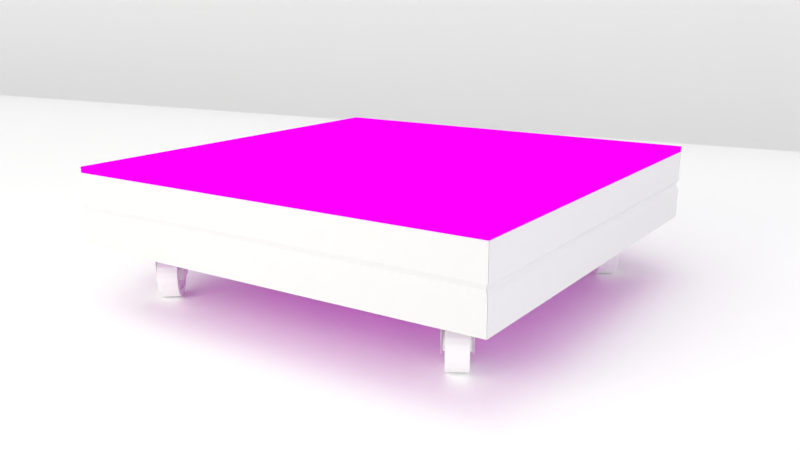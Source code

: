 # Source: box_middle_bevel.blend  (saved by Blender 2.78.0; exported with 4.5.12 LTS)
import bpy
from mathutils import Matrix  # noqa: F401  (used for matrix-valued properties, if any)

bpy.ops.wm.read_factory_settings(use_empty=True)
scene = bpy.context.scene
scene.name = 'Scene'

# ---- collections
col_collection_1 = bpy.data.collections.new('Collection 1'); scene.collection.children.link(col_collection_1)
col_collection_2 = bpy.data.collections.new('Collection 2'); scene.collection.children.link(col_collection_2)

# ---- images (referenced by path relative to the original .blend; pixels are not part of the script)
import os
ASSET_DIR = os.environ.get("B2B_ASSET_DIR", "")  # directory of the original .blend (textures are referenced by path, not embedded)
HERE = os.path.dirname(os.path.abspath(__file__))  # packed textures are extracted next to this script under _unpacked/

def load_image(name, relpath, width, height, colorspace="sRGB"):
    """Load a texture the original file referenced (path relative to the .blend, or extracted next to this script)."""
    p = next((c for c in (os.path.join(HERE, relpath), os.path.join(ASSET_DIR, relpath)) if relpath and os.path.exists(c)), "")
    if p:
        img = bpy.data.images.load(p, check_existing=True)
        img.name = name
    else:  # same state as the original file: an image datablock whose file is absent (Cycles renders it pink)
        img = bpy.data.images.new(name, width, height)
        img.source = "FILE"
        img.filepath = "//" + (relpath or name)
    img.colorspace_settings.name = colorspace
    return img
img_texturegen__0848_jpg = load_image('texturegen__0848.jpg', 'texturegen__0848.jpg', 1024, 1024, 'sRGB')

# ---- materials (node trees are filled in below, after node groups)
mat_material_005 = bpy.data.materials.new('Material.005')
mat_material_005.alpha_threshold = 0.0
mat_material_005.roughness = 0.5
mat_material_005.line_color = (0.0, 0.0, 0.0, 1.0)
mat_material_004 = bpy.data.materials.new('Material.004')
mat_material_004.alpha_threshold = 0.0
mat_material_004.roughness = 0.5
mat_material_003 = bpy.data.materials.new('Material.003')
mat_material_003.alpha_threshold = 0.0
mat_material_003.roughness = 0.5
mat_material_001 = bpy.data.materials.new('Material.001')
mat_material_001.alpha_threshold = 0.0
mat_material_001.roughness = 0.5
mat_material_002 = bpy.data.materials.new('Material.002')
mat_material_002.alpha_threshold = 0.0
mat_material_002.roughness = 0.5

# ---- material node trees
mat_material_005.use_nodes = True; mat_material_005.node_tree.nodes.clear()
_N = mat_material_005.node_tree.nodes; _L = mat_material_005.node_tree.links
n0 = _N.new('ShaderNodeOutputMaterial'); n0.name = 'Material Output'; n0.location = (300, 300)
n1 = _N.new('ShaderNodeTexImage'); n1.name = 'Image Texture'; n1.location = (-180, 300)
n1.width = 140
n1.image = img_texturegen__0848_jpg
n2 = _N.new('ShaderNodeBsdfDiffuse'); n2.name = 'Diffuse BSDF'; n2.location = (80, 380)
n3 = _N.new('ShaderNodeDisplacement'); n3.name = 'Displacement'; n3.location = (0, 0)
n3.inputs[1].default_value = 0.0
n3.inputs[2].default_value = 0.1
_L.new(n2.outputs[0], n0.inputs[0])
_L.new(n1.outputs[0], n2.inputs[0])
_L.new(n1.outputs[1], n3.inputs[0])
_L.new(n3.outputs[0], n0.inputs[2])
n0.is_active_output = True
mat_material_004.use_nodes = True; mat_material_004.node_tree.nodes.clear()
_N = mat_material_004.node_tree.nodes; _L = mat_material_004.node_tree.links
n0 = _N.new('ShaderNodeOutputMaterial'); n0.name = 'Material Output'; n0.location = (300, 300)
n1 = _N.new('ShaderNodeBsdfDiffuse'); n1.name = 'Diffuse BSDF'; n1.location = (10, 300)
_L.new(n1.outputs[0], n0.inputs[0])
n0.is_active_output = True
mat_material_003.use_nodes = True; mat_material_003.node_tree.nodes.clear()
_N = mat_material_003.node_tree.nodes; _L = mat_material_003.node_tree.links
n0 = _N.new('ShaderNodeOutputMaterial'); n0.name = 'Material Output'; n0.location = (300, 300)
n1 = _N.new('ShaderNodeMixShader'); n1.name = 'Mix Shader'; n1.location = (10, 300)
n1.inputs[0].default_value = 0.1975
n2 = _N.new('ShaderNodeBsdfDiffuse'); n2.name = 'Diffuse BSDF'; n2.location = (-190, 200)
n2.inputs[0].default_value = (1.0, 1.0, 1.0, 1.0)
n3 = _N.new('ShaderNodeBsdfAnisotropic'); n3.name = 'Glossy BSDF'; n3.location = (-190, 100)
n3.distribution = 'GGX'
n3.inputs[0].default_value = (1.0, 1.0, 1.0, 1.0)
n3.inputs[1].default_value = 0.4472
_L.new(n1.outputs[0], n0.inputs[0])
_L.new(n2.outputs[0], n1.inputs[1])
_L.new(n3.outputs[0], n1.inputs[2])
n0.is_active_output = True
mat_material_001.use_nodes = True; mat_material_001.node_tree.nodes.clear()
_N = mat_material_001.node_tree.nodes; _L = mat_material_001.node_tree.links
n0 = _N.new('ShaderNodeOutputMaterial'); n0.name = 'Material Output'; n0.location = (300, 300)
n1 = _N.new('ShaderNodeEmission'); n1.name = 'Emission'; n1.location = (10, 300)
n1.inputs[0].default_value = (0.8, 0.7746, 0.7014, 1.0)
n1.inputs[1].default_value = 4.9
_L.new(n1.outputs[0], n0.inputs[0])
n0.is_active_output = True
mat_material_002.use_nodes = True; mat_material_002.node_tree.nodes.clear()
_N = mat_material_002.node_tree.nodes; _L = mat_material_002.node_tree.links
n0 = _N.new('ShaderNodeOutputMaterial'); n0.name = 'Material Output'; n0.location = (300, 300)
n1 = _N.new('ShaderNodeEmission'); n1.name = 'Emission'; n1.location = (10, 300)
n1.inputs[0].default_value = (0.6848, 0.619, 0.8, 1.0)
n1.inputs[1].default_value = 2.0
_L.new(n1.outputs[0], n0.inputs[0])
n0.is_active_output = True

# ---- world
world_world = bpy.data.worlds.new('World'); scene.world = world_world
world_world.color = (1.0, 1.0, 1.0)
world_world.use_sun_shadow = False
world_world.sun_shadow_jitter_overblur = 0.0
world_world.cycles.sampling_method = 'MANUAL'

# ---- cameras
cam_camera = bpy.data.cameras.new('Camera')
cam_camera.clip_end = 100.0
cam_camera.lens = 35.0
cam_camera.sensor_width = 32.0
cam_camera.sensor_height = 18.0
cam_camera.ortho_scale = 7.314
cam_camera.dof.focus_distance = 0.0

# ---- lights
light_spot = bpy.data.lights.new('Spot', 'SPOT')
light_spot.transmission_factor = 0.0
light_spot.energy = 100.0
light_spot.shadow_buffer_clip_start = 0.5
light_spot.shadow_soft_size = 0.1
light_spot.shadow_maximum_resolution = 0.006
light_spot.use_absolute_resolution = True

# ---- meshes
me_cube_002 = bpy.data.meshes.new('Cube.002')
me_cube_002.from_pydata([(1.0, 0.9979, 0.9744), (0.9979, 0.9979, 0.9724), (0.9979, 1.0, 0.9744), (1.0, -0.9979, 0.9744), (0.9979, -1.0, 0.9744), (0.9979, -0.9979, 0.9724), (-0.9979, -1.0, 0.9744), (-1.0, -0.9979, 0.9744), (-0.9979, -0.9979, 0.9724), (-0.9979, 1.0, 0.9744), (-0.9979, 0.9979, 0.9724), (-1.0, 0.9979, 0.9744), (0.9979, 1.0, 0.9979), (0.9979, 0.9979, 1.0), (1.0, 0.9979, 0.9979), (0.9979, -1.0, 0.9979), (1.0, -0.9979, 0.9979), (0.9979, -0.9979, 1.0), (-1.0, -0.9979, 0.9979), (-0.9979, -1.0, 0.9979), (-0.9979, -0.9979, 1.0), (-1.0, 0.9979, 0.9979), (-0.9979, 0.9979, 1.0), (-0.9979, 1.0, 0.9979)], [], [(12, 2, 9, 23), (4, 15, 19, 6), (7, 18, 21, 11), (13, 22, 20, 17), (0, 14, 16, 3), (0, 1, 2), (3, 4, 5), (6, 7, 8), (9, 10, 11), (12, 13, 14), (15, 16, 17), (18, 19, 20), (21, 22, 23), (0, 3, 5, 1), (1, 10, 9, 2), (2, 12, 14, 0), (4, 6, 8, 5), (3, 16, 15, 4), (7, 11, 10, 8), (6, 19, 18, 7), (11, 21, 23, 9), (13, 17, 16, 14), (12, 23, 22, 13), (17, 20, 19, 15), (20, 22, 21, 18), (1, 5, 8, 10)])
_uv = me_cube_002.uv_layers.new(name='UVMap')
_uv.uv.foreach_set('vector', [0.0, 0.0, 1.0, 0.0, 1.0, 1.0, 0.0, 1.0, 0.0, 0.0, 1.0, 0.0, 1.0, 1.0, 0.0, 1.0, 0.0, 0.0, 1.0, 0.0, 1.0, 1.0, 0.0, 1.0, 0.0, 0.0, 1.0, 0.0, 1.0, 1.0, 0.0, 1.0, 0.0, 0.0, 1.0, 0.0, 1.0, 1.0, 0.0, 1.0, 0.0, 0.0, 1.0, 0.0, 1.0, 1.0, 0.0, 0.0, 1.0, 0.0, 1.0, 1.0, 0.0, 0.0, 1.0, 0.0, 1.0, 1.0, 0.0, 0.0, 1.0, 0.0, 1.0, 1.0, 0.0, 0.0, 1.0, 0.0, 1.0, 1.0, 0.0, 0.0, 1.0, 0.0, 1.0, 1.0, 0.0, 0.0, 1.0, 0.0, 1.0, 1.0, 0.0, 0.0, 1.0, 0.0, 1.0, 1.0, 0.0, 0.0, 1.0, 0.0, 1.0, 1.0, 0.0, 1.0, 0.0, 0.0, 1.0, 0.0, 1.0, 1.0, 0.0, 1.0, 0.0, 0.0, 1.0, 0.0, 1.0, 1.0, 0.0, 1.0, 0.0, 0.0, 1.0, 0.0, 1.0, 1.0, 0.0, 1.0, 0.0, 0.0, 1.0, 0.0, 1.0, 1.0, 0.0, 1.0, 0.0, 0.0, 1.0, 0.0, 1.0, 1.0, 0.0, 1.0, 0.0, 0.0, 1.0, 0.0, 1.0, 1.0, 0.0, 1.0, 0.0, 0.0, 1.0, 0.0, 1.0, 1.0, 0.0, 1.0, 0.0, 0.0, 1.0, 0.0, 1.0, 1.0, 0.0, 1.0, 0.0, 0.0, 1.0, 0.0, 1.0, 1.0, 0.0, 1.0, 0.0, 0.0, 1.0, 0.0, 1.0, 1.0, 0.0, 1.0, 0.0, 0.0, 1.0, 0.0, 1.0, 1.0, 0.0, 1.0, 0.0, 0.0, 1.0, 0.0, 1.0, 1.0, 0.0, 1.0])
me_cube_002.materials.append(mat_material_005)
me_cube_002.use_remesh_preserve_volume = False
me_cube_002.use_remesh_preserve_attributes = False
me_cube_002.use_mirror_vertex_groups = False
me_cube_002.update()
me_cube_001 = bpy.data.meshes.new('Cube.001')
me_cube_001.from_pydata([(0.8359, -11.03, -1.0), (0.8359, -11.03, 1.0), (0.8359, 0.8359, -1.0), (0.8359, 0.8359, 1.0), (1.0, -11.19, -1.0), (1.0, -11.19, 1.0), (1.0, 1.0, -1.0), (1.0, 1.0, 1.0), (1.0, 1.0, 0.1342), (0.939, 0.9371, 0.0), (1.0, 1.0, -0.1342), (1.0, -11.19, 0.1342), (0.939, -11.13, 0.0), (1.0, -11.19, -0.1342)], [], [(3, 7, 8, 9, 10, 6, 2), (8, 7, 5, 11), (0, 1, 3, 2), (2, 6, 4, 0), (7, 3, 1, 5), (13, 12, 11, 5, 1, 0, 4), (6, 10, 13, 4), (10, 9, 12, 13), (9, 8, 11, 12)])
me_cube_001.materials.append(mat_material_004)
me_cube_001.use_remesh_preserve_volume = False
me_cube_001.use_remesh_preserve_attributes = False
me_cube_001.use_mirror_vertex_groups = False
me_cube_001.update()
me_plane_003 = bpy.data.meshes.new('Plane.003')
me_plane_003.from_pydata([(0.9419, -0.2338, 0.7408), (-0.7574, 1.001, 0.7408), (0.1069, -1.383, 0.003438), (-1.592, -0.1483, 0.003438), (0.9419, -0.2338, 0.003438), (-0.7574, 1.001, 0.003438)], [], [(4, 5, 3, 2), (0, 1, 5, 4)])
me_plane_003.polygons.foreach_set('use_smooth', [True] * 2)
me_plane_003.materials.append(mat_material_003)
me_plane_003.use_remesh_preserve_volume = False
me_plane_003.use_remesh_preserve_attributes = False
me_plane_003.use_mirror_vertex_groups = False
me_plane_003.update()
me_plane_001 = bpy.data.meshes.new('Plane.001')
me_plane_001.from_pydata([(-1.0, -1.0, 0.0), (1.0, -1.0, 0.0), (-1.0, 1.0, 0.0), (1.0, 1.0, 0.0)], [], [(0, 1, 3, 2)])
me_plane_001.materials.append(mat_material_001)
me_plane_001.use_remesh_preserve_volume = False
me_plane_001.use_remesh_preserve_attributes = False
me_plane_001.use_mirror_vertex_groups = False
me_plane_001.update()
me_plane = bpy.data.meshes.new('Plane')
me_plane.from_pydata([(-1.023, -1.0, -2.827), (0.9062, -1.0, -2.827), (-1.023, 1.0, -2.827), (0.9062, 1.0, -2.827), (0.9062, -1.0, 2.086e-07), (0.9062, 1.0, 0.0), (-1.023, 1.0, 0.0), (-1.023, -1.0, 0.0), (-1.056, 1.0, -2.827), (-1.056, -1.0, -2.827), (-1.056, -1.0, 4.199e-09), (-1.056, 1.0, 4.199e-09), (0.9062, -1.0, 0.03319), (0.9062, 1.0, 0.03319), (-1.023, -1.0, 0.03319), (-1.023, 1.0, 0.03319), (0.9394, -1.0, 2.051e-07), (0.9394, -1.0, -2.827), (0.9394, 1.0, -2.827), (0.9394, 1.0, -3.499e-09), (-0.7521, 1.497, -2.301), (-0.7521, 1.497, -2.233), (-0.7865, 1.531, -2.232), (-0.7865, 1.531, -2.301), (0.6575, 1.497, -2.301), (0.6918, 1.531, -2.301), (0.6918, 1.531, -2.232), (0.6575, 1.497, -2.233), (-0.7521, 1.474, -2.533), (-0.7865, 1.508, -2.539), (-0.7865, 1.494, -2.606), (-0.7521, 1.461, -2.6), (0.6575, 1.474, -2.533), (0.6575, 1.461, -2.6), (0.6918, 1.494, -2.606), (0.6918, 1.508, -2.539), (-0.7521, 1.393, -2.822), (-0.7865, 1.425, -2.835), (-0.7865, 1.399, -2.899), (-0.7521, 1.367, -2.885), (0.6575, 1.393, -2.822), (0.6575, 1.367, -2.885), (0.6918, 1.399, -2.899), (0.6918, 1.425, -2.835), (-0.7521, 1.257, -3.091), (-0.7865, 1.286, -3.11), (-0.7865, 1.248, -3.167), (-0.7521, 1.219, -3.147), (0.6575, 1.257, -3.091), (0.6575, 1.219, -3.147), (0.6918, 1.248, -3.167), (0.6918, 1.286, -3.11), (-0.7521, 1.072, -3.327), (-0.7865, 1.096, -3.352), (-0.7865, 1.048, -3.4), (-0.7521, 1.023, -3.376), (0.6575, 1.072, -3.327), (0.6575, 1.023, -3.376), (0.6918, 1.048, -3.4), (0.6918, 1.096, -3.352), (-0.7521, 0.8434, -3.523), (-0.7865, 0.8627, -3.552), (-0.7865, 0.8056, -3.59), (-0.7521, 0.7865, -3.561), (0.6575, 0.8434, -3.523), (0.6575, 0.7865, -3.561), (0.6918, 0.8056, -3.59), (0.6918, 0.8627, -3.552), (-0.7521, 0.5813, -3.671), (-0.7865, 0.5947, -3.703), (-0.7865, 0.5312, -3.729), (-0.7521, 0.5181, -3.697), (0.6575, 0.5813, -3.671), (0.6575, 0.5181, -3.697), (0.6918, 0.5312, -3.729), (0.6918, 0.5947, -3.703), (-0.7521, 0.2954, -3.765), (-0.7865, 0.3023, -3.799), (-0.7865, 0.235, -3.812), (-0.7521, 0.2284, -3.778), (0.6575, 0.2954, -3.765), (0.6575, 0.2284, -3.778), (0.6918, 0.235, -3.812), (0.6918, 0.3023, -3.799), (-0.7521, -0.00319, -3.801), (-0.7865, -0.003025, -3.835), (-0.7865, -0.07172, -3.835), (-0.7521, -0.07156, -3.801), (0.6575, -0.00319, -3.801), (0.6575, -0.07156, -3.801), (0.6918, -0.07172, -3.835), (0.6918, -0.003025, -3.835), (-0.7521, -0.3031, -3.778), (-0.7865, -0.3097, -3.812), (-0.7865, -0.3771, -3.799), (-0.7521, -0.3702, -3.765), (0.6575, -0.3031, -3.778), (0.6575, -0.3702, -3.765), (0.6918, -0.3771, -3.799), (0.6918, -0.3097, -3.812), (-0.7521, -0.5929, -3.697), (-0.7865, -0.6059, -3.729), (-0.7865, -0.6694, -3.703), (-0.7521, -0.6561, -3.671), (0.6575, -0.5929, -3.697), (0.6575, -0.6561, -3.671), (0.6918, -0.6694, -3.703), (0.6918, -0.6059, -3.729), (-0.7521, -0.8613, -3.561), (-0.7865, -0.8803, -3.59), (-0.7865, -0.9374, -3.552), (-0.7521, -0.9181, -3.523), (0.6575, -0.8613, -3.561), (0.6575, -0.9181, -3.523), (0.6918, -0.9374, -3.552), (0.6918, -0.8803, -3.59), (-0.7521, -1.098, -3.376), (-0.7865, -1.122, -3.4), (-0.7865, -1.171, -3.352), (-0.7521, -1.146, -3.327), (0.6575, -1.098, -3.376), (0.6575, -1.146, -3.327), (0.6918, -1.171, -3.352), (0.6918, -1.122, -3.4), (-0.7521, -1.294, -3.147), (-0.7865, -1.323, -3.167), (-0.7865, -1.361, -3.11), (-0.7521, -1.332, -3.091), (0.6575, -1.294, -3.147), (0.6575, -1.332, -3.091), (0.6918, -1.361, -3.11), (0.6918, -1.323, -3.167), (-0.7521, -1.442, -2.885), (-0.7865, -1.473, -2.899), (-0.7865, -1.5, -2.835), (-0.7521, -1.468, -2.822), (0.6575, -1.442, -2.885), (0.6575, -1.468, -2.822), (0.6918, -1.5, -2.835), (0.6918, -1.473, -2.899), (-0.7521, -1.535, -2.6), (-0.7865, -1.569, -2.606), (-0.7865, -1.583, -2.539), (-0.7521, -1.549, -2.533), (0.6575, -1.535, -2.6), (0.6575, -1.549, -2.533), (0.6918, -1.583, -2.539), (0.6918, -1.569, -2.606), (-0.7521, -1.572, -2.301), (-0.7865, -1.606, -2.301), (-0.7865, -1.606, -2.232), (-0.7521, -1.572, -2.233), (0.6575, -1.572, -2.301), (0.6575, -1.572, -2.233), (0.6918, -1.606, -2.232), (0.6918, -1.606, -2.301), (-0.7521, -1.549, -2.001), (-0.7865, -1.583, -1.994), (-0.7865, -1.569, -1.927), (-0.7521, -1.535, -1.934), (0.6575, -1.549, -2.001), (0.6575, -1.535, -1.934), (0.6918, -1.569, -1.927), (0.6918, -1.583, -1.994), (-0.7521, -1.468, -1.711), (-0.7865, -1.5, -1.698), (-0.7865, -1.473, -1.635), (-0.7521, -1.442, -1.648), (0.6575, -1.468, -1.711), (0.6575, -1.442, -1.648), (0.6918, -1.473, -1.635), (0.6918, -1.5, -1.698), (-0.7521, -1.332, -1.443), (-0.7865, -1.361, -1.424), (-0.7865, -1.323, -1.367), (-0.7521, -1.294, -1.386), (0.6575, -1.332, -1.443), (0.6575, -1.294, -1.386), (0.6918, -1.323, -1.367), (0.6918, -1.361, -1.424), (-0.7521, -1.146, -1.206), (-0.7865, -1.171, -1.182), (-0.7865, -1.122, -1.133), (-0.7521, -1.098, -1.158), (0.6575, -1.146, -1.206), (0.6575, -1.098, -1.158), (0.6918, -1.122, -1.133), (0.6918, -1.171, -1.182), (-0.7521, -0.9181, -1.01), (-0.7865, -0.9374, -0.9815), (-0.7865, -0.8803, -0.9434), (-0.7521, -0.8613, -0.9722), (0.6575, -0.9181, -1.01), (0.6575, -0.8613, -0.9722), (0.6918, -0.8803, -0.9434), (0.6918, -0.9374, -0.9815), (-0.7521, -0.656, -0.8625), (-0.7865, -0.6694, -0.8306), (-0.7865, -0.6059, -0.8044), (-0.7521, -0.5929, -0.8363), (0.6575, -0.656, -0.8625), (0.6575, -0.5929, -0.8363), (0.6918, -0.6059, -0.8044), (0.6918, -0.6694, -0.8306), (-0.7521, -0.3702, -0.7687), (-0.7865, -0.3771, -0.7349), (-0.7865, -0.3097, -0.7215), (-0.7521, -0.3031, -0.7554), (0.6575, -0.3702, -0.7687), (0.6575, -0.3031, -0.7554), (0.6918, -0.3097, -0.7215), (0.6918, -0.3771, -0.7349), (-0.7521, -0.07156, -0.7326), (-0.7865, -0.07172, -0.6981), (-0.7865, -0.003024, -0.6981), (-0.7521, -0.003189, -0.7326), (0.6575, -0.07156, -0.7326), (0.6575, -0.003189, -0.7326), (0.6918, -0.003023, -0.6981), (0.6918, -0.07172, -0.6981), (-0.7521, 0.2284, -0.7554), (-0.7865, 0.235, -0.7215), (-0.7865, 0.3023, -0.7349), (-0.7521, 0.2955, -0.7687), (0.6575, 0.2284, -0.7554), (0.6575, 0.2955, -0.7687), (0.6918, 0.3023, -0.7349), (0.6918, 0.235, -0.7215), (-0.7521, 0.5181, -0.8363), (-0.7865, 0.5312, -0.8044), (-0.7865, 0.5947, -0.8306), (-0.7521, 0.5813, -0.8625), (0.6575, 0.5181, -0.8363), (0.6575, 0.5813, -0.8625), (0.6918, 0.5947, -0.8306), (0.6918, 0.5312, -0.8044), (-0.7521, 0.7865, -0.9722), (-0.7865, 0.8056, -0.9434), (-0.7865, 0.8627, -0.9815), (-0.7521, 0.8434, -1.01), (0.6575, 0.7865, -0.9722), (0.6575, 0.8434, -1.01), (0.6918, 0.8627, -0.9815), (0.6918, 0.8056, -0.9434), (-0.7521, 1.023, -1.158), (-0.7865, 1.048, -1.133), (-0.7865, 1.096, -1.182), (-0.7521, 1.072, -1.206), (0.6575, 1.023, -1.158), (0.6575, 1.072, -1.206), (0.6918, 1.096, -1.182), (0.6918, 1.048, -1.133), (-0.7521, 1.219, -1.386), (-0.7865, 1.248, -1.367), (-0.7865, 1.286, -1.424), (-0.7521, 1.257, -1.443), (0.6575, 1.219, -1.386), (0.6575, 1.257, -1.443), (0.6918, 1.286, -1.424), (0.6918, 1.248, -1.367), (-0.7521, 1.367, -1.648), (-0.7865, 1.399, -1.635), (-0.7865, 1.425, -1.698), (-0.7521, 1.393, -1.711), (0.6575, 1.367, -1.648), (0.6575, 1.393, -1.711), (0.6918, 1.425, -1.698), (0.6918, 1.399, -1.635), (-0.7521, 1.461, -1.934), (-0.7865, 1.494, -1.927), (-0.7865, 1.508, -1.994), (-0.7521, 1.474, -2.001), (0.6575, 1.461, -1.934), (0.6575, 1.474, -2.001), (0.6918, 1.508, -1.994), (0.6918, 1.494, -1.927), (-0.7865, 1.928, -2.301), (-0.7865, 1.928, -2.232), (-0.7521, 1.962, -2.233), (-0.7521, 1.962, -2.301), (-0.7865, 1.897, -2.616), (-0.7521, 1.931, -2.623), (-0.7521, 1.917, -2.69), (-0.7865, 1.883, -2.684), (0.6918, 1.897, -2.616), (0.6918, 1.883, -2.684), (0.6575, 1.917, -2.69), (0.6575, 1.931, -2.623), (0.6918, 1.928, -2.301), (0.6575, 1.962, -2.301), (0.6575, 1.962, -2.233), (0.6918, 1.928, -2.232), (-0.7865, 1.791, -2.987), (-0.7521, 1.823, -3.0), (-0.7521, 1.797, -3.064), (-0.7865, 1.765, -3.051), (0.6918, 1.791, -2.987), (0.6918, 1.765, -3.051), (0.6575, 1.797, -3.064), (0.6575, 1.823, -3.0), (-0.7865, 1.616, -3.33), (-0.7521, 1.644, -3.349), (-0.7521, 1.606, -3.406), (-0.7865, 1.578, -3.387), (0.6918, 1.616, -3.33), (0.6918, 1.578, -3.387), (0.6575, 1.606, -3.406), (0.6575, 1.644, -3.349), (-0.7865, 1.377, -3.632), (-0.7521, 1.401, -3.657), (-0.7521, 1.352, -3.705), (-0.7865, 1.328, -3.681), (0.6918, 1.377, -3.632), (0.6918, 1.328, -3.681), (0.6575, 1.352, -3.705), (0.6575, 1.401, -3.657), (-0.7865, 1.083, -3.882), (-0.7521, 1.102, -3.91), (-0.7521, 1.045, -3.948), (-0.7865, 1.026, -3.92), (0.6918, 1.083, -3.882), (0.6918, 1.026, -3.92), (0.6575, 1.045, -3.948), (0.6575, 1.102, -3.91), (-0.7865, 0.7464, -4.069), (-0.7521, 0.7595, -4.101), (-0.7521, 0.6963, -4.127), (-0.7865, 0.6829, -4.095), (0.6918, 0.7464, -4.069), (0.6918, 0.6829, -4.095), (0.6575, 0.6963, -4.127), (0.6575, 0.7595, -4.101), (-0.7865, 0.3797, -4.187), (-0.7521, 0.3863, -4.221), (-0.7521, 0.3192, -4.235), (-0.7865, 0.3123, -4.201), (0.6918, 0.3797, -4.187), (0.6918, 0.3123, -4.201), (0.6575, 0.3192, -4.235), (0.6575, 0.3863, -4.221), (-0.7865, -0.003025, -4.232), (-0.7521, -0.00319, -4.266), (-0.7521, -0.07156, -4.266), (-0.7865, -0.07172, -4.232), (0.6918, -0.003025, -4.232), (0.6918, -0.07172, -4.232), (0.6575, -0.07156, -4.266), (0.6575, -0.00319, -4.266), (-0.7865, -0.3871, -4.201), (-0.7521, -0.394, -4.235), (-0.7521, -0.461, -4.221), (-0.7865, -0.4545, -4.187), (0.6918, -0.3871, -4.201), (0.6918, -0.4545, -4.187), (0.6575, -0.461, -4.221), (0.6575, -0.394, -4.235), (-0.7865, -0.7577, -4.095), (-0.7521, -0.771, -4.127), (-0.7521, -0.8342, -4.101), (-0.7865, -0.8212, -4.069), (0.6918, -0.7577, -4.095), (0.6918, -0.8212, -4.069), (0.6575, -0.8342, -4.101), (0.6575, -0.771, -4.127), (-0.7865, -1.101, -3.92), (-0.7521, -1.12, -3.948), (-0.7521, -1.177, -3.91), (-0.7865, -1.158, -3.882), (0.6918, -1.101, -3.92), (0.6918, -1.158, -3.882), (0.6575, -1.177, -3.91), (0.6575, -1.12, -3.948), (-0.7865, -1.403, -3.681), (-0.7521, -1.427, -3.705), (-0.7521, -1.476, -3.657), (-0.7865, -1.451, -3.632), (0.6918, -1.403, -3.681), (0.6918, -1.451, -3.632), (0.6575, -1.476, -3.657), (0.6575, -1.427, -3.705), (-0.7865, -1.652, -3.387), (-0.7521, -1.681, -3.406), (-0.7521, -1.719, -3.349), (-0.7865, -1.69, -3.33), (0.6918, -1.652, -3.387), (0.6918, -1.69, -3.33), (0.6575, -1.719, -3.349), (0.6575, -1.681, -3.406), (-0.7865, -1.84, -3.051), (-0.7521, -1.872, -3.064), (-0.7521, -1.898, -3.0), (-0.7865, -1.866, -2.987), (0.6918, -1.84, -3.051), (0.6918, -1.866, -2.987), (0.6575, -1.898, -3.0), (0.6575, -1.872, -3.064), (-0.7865, -1.958, -2.684), (-0.7521, -1.992, -2.69), (-0.7521, -2.005, -2.623), (-0.7865, -1.971, -2.616), (0.6918, -1.958, -2.684), (0.6918, -1.971, -2.616), (0.6575, -2.005, -2.623), (0.6575, -1.992, -2.69), (-0.7865, -2.003, -2.301), (-0.7521, -2.037, -2.301), (-0.7521, -2.037, -2.233), (-0.7865, -2.003, -2.232), (0.6918, -2.003, -2.301), (0.6918, -2.003, -2.232), (0.6575, -2.037, -2.233), (0.6575, -2.037, -2.301), (-0.7865, -1.971, -1.917), (-0.7521, -2.005, -1.91), (-0.7521, -1.992, -1.843), (-0.7865, -1.958, -1.85), (0.6918, -1.971, -1.917), (0.6918, -1.958, -1.85), (0.6575, -1.992, -1.843), (0.6575, -2.005, -1.91), (-0.7865, -1.866, -1.546), (-0.7521, -1.898, -1.533), (-0.7521, -1.872, -1.47), (-0.7865, -1.84, -1.483), (0.6918, -1.866, -1.546), (0.6918, -1.84, -1.483), (0.6575, -1.872, -1.47), (0.6575, -1.898, -1.533), (-0.7865, -1.69, -1.204), (-0.7521, -1.719, -1.184), (-0.7521, -1.681, -1.127), (-0.7865, -1.652, -1.146), (0.6918, -1.69, -1.204), (0.6918, -1.652, -1.146), (0.6575, -1.681, -1.127), (0.6575, -1.719, -1.184), (-0.7865, -1.451, -0.9014), (-0.7521, -1.476, -0.8769), (-0.7521, -1.427, -0.8286), (-0.7865, -1.403, -0.8529), (0.6918, -1.451, -0.9014), (0.6918, -1.403, -0.8529), (0.6575, -1.427, -0.8286), (0.6575, -1.476, -0.8769), (-0.7865, -1.158, -0.6518), (-0.7521, -1.177, -0.623), (-0.7521, -1.12, -0.5851), (-0.7865, -1.101, -0.6137), (0.6918, -1.158, -0.6518), (0.6918, -1.101, -0.6137), (0.6575, -1.12, -0.5851), (0.6575, -1.177, -0.623), (-0.7865, -0.8212, -0.4643), (-0.7521, -0.8342, -0.4323), (-0.7521, -0.771, -0.4062), (-0.7865, -0.7577, -0.438), (0.6918, -0.8212, -0.4643), (0.6918, -0.7577, -0.438), (0.6575, -0.771, -0.4062), (0.6575, -0.8342, -0.4323), (-0.7865, -0.4545, -0.346), (-0.7521, -0.461, -0.3121), (-0.7521, -0.394, -0.2988), (-0.7865, -0.3871, -0.3326), (0.6918, -0.4545, -0.346), (0.6918, -0.3871, -0.3326), (0.6575, -0.394, -0.2988), (0.6575, -0.461, -0.3121), (-0.7865, -0.07172, -0.3016), (-0.7521, -0.07156, -0.267), (-0.7521, -0.003189, -0.267), (-0.7865, -0.003023, -0.3016), (0.6918, -0.07172, -0.3016), (0.6918, -0.003023, -0.3016), (0.6575, -0.003189, -0.267), (0.6575, -0.07156, -0.267), (-0.7865, 0.3123, -0.3326), (-0.7521, 0.3192, -0.2988), (-0.7521, 0.3863, -0.3121), (-0.7865, 0.3797, -0.346), (0.6918, 0.3123, -0.3326), (0.6918, 0.3797, -0.346), (0.6575, 0.3863, -0.3121), (0.6575, 0.3192, -0.2988), (-0.7865, 0.6829, -0.438), (-0.7521, 0.6963, -0.4062), (-0.7521, 0.7595, -0.4323), (-0.7865, 0.7464, -0.4643), (0.6918, 0.6829, -0.438), (0.6918, 0.7464, -0.4643), (0.6575, 0.7595, -0.4323), (0.6575, 0.6963, -0.4062), (-0.7865, 1.026, -0.6137), (-0.7521, 1.045, -0.5851), (-0.7521, 1.102, -0.623), (-0.7865, 1.083, -0.6518), (0.6918, 1.026, -0.6137), (0.6918, 1.083, -0.6518), (0.6575, 1.102, -0.623), (0.6575, 1.045, -0.5851), (-0.7865, 1.328, -0.8529), (-0.7521, 1.352, -0.8286), (-0.7521, 1.401, -0.8769), (-0.7865, 1.377, -0.9014), (0.6918, 1.328, -0.8529), (0.6918, 1.377, -0.9014), (0.6575, 1.401, -0.8769), (0.6575, 1.352, -0.8286), (-0.7865, 1.578, -1.146), (-0.7521, 1.606, -1.127), (-0.7521, 1.644, -1.184), (-0.7865, 1.616, -1.204), (0.6918, 1.578, -1.146), (0.6918, 1.616, -1.204), (0.6575, 1.644, -1.184), (0.6575, 1.606, -1.127), (-0.7865, 1.765, -1.483), (-0.7521, 1.797, -1.47), (-0.7521, 1.823, -1.533), (-0.7865, 1.791, -1.546), (0.6918, 1.765, -1.483), (0.6918, 1.791, -1.546), (0.6575, 1.823, -1.533), (0.6575, 1.797, -1.47), (-0.7865, 1.883, -1.85), (-0.7521, 1.917, -1.843), (-0.7521, 1.931, -1.91), (-0.7865, 1.897, -1.917), (0.6918, 1.883, -1.85), (0.6918, 1.897, -1.917), (0.6575, 1.931, -1.91), (0.6575, 1.917, -1.843), (-0.6549, 0.709, -2.301), (-0.6549, 0.709, -2.233), (-0.6205, 0.7435, -2.232), (-0.6205, 0.7435, -2.301), (-0.6549, 0.7013, -2.379), (-0.6205, 0.7352, -2.385), (-0.6205, 0.7218, -2.453), (-0.6549, 0.688, -2.446), (-0.6549, 0.6653, -2.521), (-0.6205, 0.6972, -2.534), (-0.6205, 0.6709, -2.597), (-0.6549, 0.6391, -2.584), (-0.6549, 0.6022, -2.653), (-0.6205, 0.631, -2.672), (-0.6205, 0.5928, -2.729), (-0.6549, 0.5642, -2.71), (-0.6549, 0.5146, -2.77), (-0.6205, 0.5391, -2.795), (-0.6205, 0.4905, -2.843), (-0.6549, 0.4662, -2.819), (-0.6549, 0.4057, -2.868), (-0.6205, 0.425, -2.897), (-0.6205, 0.3679, -2.935), (-0.6549, 0.3489, -2.906), (-0.6549, 0.2798, -2.943), (-0.6205, 0.2932, -2.975), (-0.6205, 0.2297, -3.001), (-0.6549, 0.2167, -2.969), (-0.6549, 0.1418, -2.992), (-0.6205, 0.1487, -3.026), (-0.6205, 0.08128, -3.039), (-0.6549, 0.07471, -3.005), (-0.6549, -0.00319, -3.013), (-0.6205, -0.003025, -3.048), (-0.6205, -0.07172, -3.048), (-0.6549, -0.07156, -3.013), (-0.6549, -0.1495, -3.005), (-0.6205, -0.156, -3.039), (-0.6205, -0.2234, -3.026), (-0.6549, -0.2165, -2.992), (-0.6549, -0.2914, -2.969), (-0.6205, -0.3045, -3.001), (-0.6205, -0.3679, -2.975), (-0.6549, -0.3546, -2.943), (-0.6549, -0.4236, -2.906), (-0.6205, -0.4427, -2.935), (-0.6205, -0.4998, -2.897), (-0.6549, -0.4805, -2.868), (-0.6549, -0.541, -2.819), (-0.6205, -0.5653, -2.843), (-0.6205, -0.6138, -2.795), (-0.6549, -0.5893, -2.77), (-0.6549, -0.639, -2.71), (-0.6205, -0.6676, -2.729), (-0.6205, -0.7057, -2.672), (-0.6549, -0.677, -2.653), (-0.6549, -0.7139, -2.584), (-0.6205, -0.7457, -2.597), (-0.6205, -0.772, -2.534), (-0.6549, -0.74, -2.521), (-0.6549, -0.7628, -2.446), (-0.6205, -0.7966, -2.453), (-0.6205, -0.81, -2.385), (-0.6549, -0.7761, -2.379), (-0.6549, -0.7838, -2.301), (-0.6205, -0.8183, -2.301), (-0.6205, -0.8183, -2.232), (-0.6549, -0.7838, -2.233), (-0.6549, -0.7761, -2.155), (-0.6205, -0.81, -2.148), (-0.6205, -0.7966, -2.081), (-0.6549, -0.7628, -2.088), (-0.6549, -0.74, -2.013), (-0.6205, -0.772, -2.0), (-0.6205, -0.7457, -1.936), (-0.6549, -0.7139, -1.95), (-0.6549, -0.677, -1.88), (-0.6205, -0.7057, -1.861), (-0.6205, -0.6676, -1.804), (-0.6549, -0.639, -1.824), (-0.6549, -0.5893, -1.763), (-0.6205, -0.6138, -1.739), (-0.6205, -0.5653, -1.69), (-0.6549, -0.541, -1.715), (-0.6549, -0.4805, -1.665), (-0.6205, -0.4998, -1.637), (-0.6205, -0.4427, -1.598), (-0.6549, -0.4236, -1.627), (-0.6549, -0.3546, -1.59), (-0.6205, -0.3679, -1.558), (-0.6205, -0.3045, -1.532), (-0.6549, -0.2914, -1.564), (-0.6549, -0.2165, -1.541), (-0.6205, -0.2234, -1.508), (-0.6205, -0.156, -1.494), (-0.6549, -0.1495, -1.528), (-0.6549, -0.07156, -1.52), (-0.6205, -0.07172, -1.486), (-0.6205, -0.003024, -1.486), (-0.6549, -0.00319, -1.52), (-0.6549, 0.07471, -1.528), (-0.6205, 0.08128, -1.494), (-0.6205, 0.1487, -1.508), (-0.6549, 0.1418, -1.541), (-0.6549, 0.2167, -1.564), (-0.6205, 0.2297, -1.532), (-0.6205, 0.2932, -1.558), (-0.6549, 0.2798, -1.59), (-0.6549, 0.3489, -1.627), (-0.6205, 0.3679, -1.598), (-0.6205, 0.425, -1.637), (-0.6549, 0.4057, -1.665), (-0.6549, 0.4662, -1.715), (-0.6205, 0.4905, -1.69), (-0.6205, 0.5391, -1.739), (-0.6549, 0.5146, -1.763), (-0.6549, 0.5642, -1.824), (-0.6205, 0.5928, -1.804), (-0.6205, 0.631, -1.861), (-0.6549, 0.6022, -1.88), (-0.6549, 0.6391, -1.95), (-0.6205, 0.6709, -1.936), (-0.6205, 0.6972, -2.0), (-0.6549, 0.6653, -2.013), (-0.6549, 0.688, -2.088), (-0.6205, 0.7218, -2.081), (-0.6205, 0.7352, -2.148), (-0.6549, 0.7013, -2.155), (-0.6205, 1.462, -2.301), (-0.6205, 1.462, -2.232), (-0.6549, 1.497, -2.233), (-0.6549, 1.497, -2.301), (-0.6205, 1.44, -2.526), (-0.6549, 1.474, -2.533), (-0.6549, 1.461, -2.6), (-0.6205, 1.427, -2.593), (-0.6205, 1.361, -2.809), (-0.6549, 1.393, -2.822), (-0.6549, 1.367, -2.885), (-0.6205, 1.335, -2.872), (-0.6205, 1.229, -3.071), (-0.6549, 1.257, -3.091), (-0.6549, 1.219, -3.147), (-0.6205, 1.19, -3.128), (-0.6205, 1.047, -3.303), (-0.6549, 1.072, -3.327), (-0.6549, 1.023, -3.376), (-0.6205, 0.9987, -3.351), (-0.6205, 0.8243, -3.495), (-0.6549, 0.8434, -3.523), (-0.6549, 0.7865, -3.561), (-0.6205, 0.7672, -3.533), (-0.6205, 0.5682, -3.639), (-0.6549, 0.5813, -3.671), (-0.6549, 0.5181, -3.697), (-0.6205, 0.5048, -3.665), (-0.6205, 0.2889, -3.731), (-0.6549, 0.2954, -3.765), (-0.6549, 0.2284, -3.778), (-0.6205, 0.2215, -3.744), (-0.6205, -0.003025, -3.766), (-0.6549, -0.00319, -3.801), (-0.6549, -0.07156, -3.801), (-0.6205, -0.07172, -3.766), (-0.6205, -0.2962, -3.744), (-0.6549, -0.3031, -3.778), (-0.6549, -0.3702, -3.765), (-0.6205, -0.3636, -3.731), (-0.6205, -0.5795, -3.665), (-0.6549, -0.5929, -3.697), (-0.6549, -0.6561, -3.671), (-0.6205, -0.643, -3.639), (-0.6205, -0.842, -3.533), (-0.6549, -0.8613, -3.561), (-0.6549, -0.9181, -3.523), (-0.6205, -0.8991, -3.495), (-0.6205, -1.073, -3.351), (-0.6549, -1.098, -3.376), (-0.6549, -1.146, -3.327), (-0.6205, -1.122, -3.303), (-0.6205, -1.265, -3.128), (-0.6549, -1.294, -3.147), (-0.6549, -1.332, -3.091), (-0.6205, -1.303, -3.071), (-0.6205, -1.41, -2.872), (-0.6549, -1.442, -2.885), (-0.6549, -1.468, -2.822), (-0.6205, -1.436, -2.809), (-0.6205, -1.501, -2.593), (-0.6549, -1.535, -2.6), (-0.6549, -1.549, -2.533), (-0.6205, -1.515, -2.526), (-0.6205, -1.537, -2.301), (-0.6549, -1.572, -2.301), (-0.6549, -1.572, -2.233), (-0.6205, -1.537, -2.232), (-0.6205, -1.515, -2.008), (-0.6549, -1.549, -2.001), (-0.6549, -1.535, -1.934), (-0.6205, -1.501, -1.94), (-0.6205, -1.436, -1.725), (-0.6549, -1.468, -1.711), (-0.6549, -1.442, -1.648), (-0.6205, -1.41, -1.661), (-0.6205, -1.303, -1.462), (-0.6549, -1.332, -1.443), (-0.6549, -1.294, -1.386), (-0.6205, -1.265, -1.405), (-0.6205, -1.122, -1.231), (-0.6549, -1.146, -1.206), (-0.6549, -1.098, -1.158), (-0.6205, -1.073, -1.182), (-0.6205, -0.8991, -1.039), (-0.6549, -0.9181, -1.01), (-0.6549, -0.8613, -0.9722), (-0.6205, -0.842, -1.001), (-0.6205, -0.643, -0.8944), (-0.6549, -0.656, -0.8625), (-0.6549, -0.5929, -0.8363), (-0.6205, -0.5795, -0.8681), (-0.6205, -0.3636, -0.8026), (-0.6549, -0.3702, -0.7687), (-0.6549, -0.3031, -0.7554), (-0.6205, -0.2962, -0.7892), (-0.6205, -0.07172, -0.7671), (-0.6549, -0.07156, -0.7326), (-0.6549, -0.003189, -0.7326), (-0.6205, -0.003024, -0.7671), (-0.6205, 0.2215, -0.7892), (-0.6549, 0.2284, -0.7554), (-0.6549, 0.2955, -0.7687), (-0.6205, 0.2889, -0.8026), (-0.6205, 0.5048, -0.8681), (-0.6549, 0.5181, -0.8363), (-0.6549, 0.5813, -0.8625), (-0.6205, 0.5682, -0.8944), (-0.6205, 0.7672, -1.001), (-0.6549, 0.7865, -0.9722), (-0.6549, 0.8434, -1.01), (-0.6205, 0.8243, -1.039), (-0.6205, 0.9987, -1.182), (-0.6549, 1.023, -1.158), (-0.6549, 1.072, -1.206), (-0.6205, 1.047, -1.231), (-0.6205, 1.19, -1.405), (-0.6549, 1.219, -1.386), (-0.6549, 1.257, -1.443), (-0.6205, 1.229, -1.462), (-0.6205, 1.335, -1.661), (-0.6549, 1.367, -1.648), (-0.6549, 1.393, -1.711), (-0.6205, 1.361, -1.725), (-0.6205, 1.427, -1.94), (-0.6549, 1.461, -1.934), (-0.6549, 1.474, -2.001), (-0.6205, 1.44, -2.008), (-0.9181, 0.709, -2.301), (-0.9524, 0.6779, -2.267), (-0.9181, 0.709, -2.233), (-0.9181, 0.7013, -2.379), (-0.9181, 0.688, -2.446), (-0.9524, 0.6641, -2.406), (-0.9181, 0.6653, -2.521), (-0.9181, 0.6391, -2.584), (-0.9524, 0.6234, -2.54), (-0.9181, 0.6022, -2.653), (-0.9181, 0.5642, -2.71), (-0.9524, 0.5573, -2.664), (-0.9181, 0.5146, -2.77), (-0.9181, 0.4662, -2.819), (-0.9524, 0.4684, -2.773), (-0.9181, 0.4057, -2.868), (-0.9181, 0.3489, -2.906), (-0.9524, 0.36, -2.861), (-0.9181, 0.2798, -2.943), (-0.9181, 0.2167, -2.969), (-0.9524, 0.2363, -2.928), (-0.9181, 0.1418, -2.992), (-0.9181, 0.07471, -3.005), (-0.9524, 0.1022, -2.968), (-0.9181, -0.00319, -3.013), (-0.9181, -0.07156, -3.013), (-0.9524, -0.03737, -2.982), (-0.9181, -0.1495, -3.005), (-0.9181, -0.2165, -2.992), (-0.9524, -0.1769, -2.968), (-0.9181, -0.2914, -2.969), (-0.9181, -0.3546, -2.943), (-0.9524, -0.3111, -2.928), (-0.9181, -0.4236, -2.906), (-0.9181, -0.4805, -2.868), (-0.9524, -0.4347, -2.861), (-0.9181, -0.541, -2.819), (-0.9181, -0.5893, -2.77), (-0.9524, -0.5431, -2.773), (-0.9181, -0.639, -2.71), (-0.9181, -0.677, -2.653), (-0.9524, -0.6321, -2.664), (-0.9181, -0.7139, -2.584), (-0.9181, -0.74, -2.521), (-0.9524, -0.6982, -2.54), (-0.9181, -0.7628, -2.446), (-0.9181, -0.7761, -2.379), (-0.9524, -0.7389, -2.406), (-0.9181, -0.7838, -2.301), (-0.9181, -0.7838, -2.233), (-0.9524, -0.7526, -2.267), (-0.9181, -0.7761, -2.155), (-0.9181, -0.7628, -2.088), (-0.9524, -0.7389, -2.127), (-0.9181, -0.74, -2.013), (-0.9181, -0.7139, -1.95), (-0.9524, -0.6982, -1.993), (-0.9181, -0.677, -1.88), (-0.9181, -0.639, -1.824), (-0.9524, -0.6321, -1.869), (-0.9181, -0.5893, -1.763), (-0.9181, -0.541, -1.715), (-0.9524, -0.5431, -1.761), (-0.9181, -0.4805, -1.665), (-0.9181, -0.4236, -1.627), (-0.9524, -0.4347, -1.672), (-0.9181, -0.3546, -1.59), (-0.9181, -0.2914, -1.564), (-0.9524, -0.3111, -1.606), (-0.9181, -0.2165, -1.541), (-0.9181, -0.1495, -1.528), (-0.9524, -0.1769, -1.565), (-0.9181, -0.07156, -1.52), (-0.9181, -0.00319, -1.52), (-0.9524, -0.03737, -1.552), (-0.9181, 0.07471, -1.528), (-0.9181, 0.1418, -1.541), (-0.9524, 0.1022, -1.565), (-0.9181, 0.2167, -1.564), (-0.9181, 0.2798, -1.59), (-0.9524, 0.2363, -1.606), (-0.9181, 0.3489, -1.627), (-0.9181, 0.4057, -1.665), (-0.9524, 0.36, -1.672), (-0.9181, 0.4662, -1.715), (-0.9181, 0.5146, -1.763), (-0.9524, 0.4684, -1.761), (-0.9181, 0.5642, -1.824), (-0.9181, 0.6022, -1.88), (-0.9524, 0.5573, -1.869), (-0.9181, 0.6391, -1.95), (-0.9181, 0.6653, -2.013), (-0.9524, 0.6234, -1.993), (-0.9181, 0.688, -2.088), (-0.9181, 0.7013, -2.155), (-0.9524, 0.6641, -2.127), (0.5258, 0.7018, -2.414), (0.5258, 0.7018, -2.414), (0.5258, 0.7256, -2.454), (0.5258, 0.739, -2.386), (0.5258, 0.7163, -2.267), (0.5258, 0.7474, -2.301), (0.5258, 0.7474, -2.232), (0.5258, 0.7163, -2.267), (0.5258, 0.6589, -2.555), (0.5258, 0.6589, -2.555), (0.5258, 0.6745, -2.599), (0.5258, 0.7008, -2.535), (0.5258, 0.5893, -2.685), (0.5258, 0.5893, -2.685), (0.5258, 0.5961, -2.731), (0.5258, 0.6342, -2.674), (0.5258, 0.4955, -2.8), (0.5258, 0.4955, -2.8), (0.5258, 0.4933, -2.846), (0.5258, 0.5418, -2.797), (0.5258, 0.3813, -2.893), (0.5258, 0.3813, -2.893), (0.5258, 0.3701, -2.938), (0.5258, 0.4272, -2.9), (0.5258, 0.251, -2.963), (0.5258, 0.251, -2.963), (0.5258, 0.2312, -3.005), (0.5258, 0.2947, -2.979), (0.5258, 0.1097, -3.006), (0.5258, 0.1097, -3.006), (0.5258, 0.08204, -3.043), (0.5258, 0.1494, -3.03), (0.5258, -0.03737, -3.02), (0.5258, -0.03737, -3.02), (0.5258, -0.07172, -3.052), (0.5258, -0.003025, -3.052), (0.5258, -0.1844, -3.006), (0.5258, -0.1844, -3.006), (0.5258, -0.2242, -3.03), (0.5258, -0.1568, -3.043), (0.5258, -0.3258, -2.963), (0.5258, -0.3258, -2.963), (0.5258, -0.3694, -2.979), (0.5258, -0.306, -3.005), (0.5258, -0.4561, -2.893), (0.5258, -0.4561, -2.893), (0.5258, -0.5019, -2.9), (0.5258, -0.4448, -2.938), (0.5258, -0.5703, -2.8), (0.5258, -0.5703, -2.8), (0.5258, -0.6166, -2.797), (0.5258, -0.568, -2.846), (0.5258, -0.664, -2.685), (0.5258, -0.664, -2.685), (0.5258, -0.709, -2.674), (0.5258, -0.6708, -2.731), (0.5258, -0.7337, -2.555), (0.5258, -0.7337, -2.555), (0.5258, -0.7756, -2.535), (0.5258, -0.7493, -2.599), (0.5258, -0.7765, -2.414), (0.5258, -0.7765, -2.414), (0.5258, -0.8138, -2.386), (0.5258, -0.8004, -2.454), (0.5258, -0.791, -2.267), (0.5258, -0.791, -2.267), (0.5258, -0.8222, -2.232), (0.5258, -0.8222, -2.301), (0.5258, -0.7765, -2.12), (0.5258, -0.7765, -2.12), (0.5258, -0.8004, -2.08), (0.5258, -0.8138, -2.147), (0.5258, -0.7337, -1.978), (0.5258, -0.7337, -1.978), (0.5258, -0.7493, -1.935), (0.5258, -0.7756, -1.998), (0.5258, -0.664, -1.848), (0.5258, -0.664, -1.848), (0.5258, -0.6708, -1.802), (0.5258, -0.709, -1.859), (0.5258, -0.5703, -1.734), (0.5258, -0.5703, -1.734), (0.5258, -0.568, -1.688), (0.5258, -0.6166, -1.736), (0.5258, -0.4561, -1.64), (0.5258, -0.4561, -1.64), (0.5258, -0.4448, -1.595), (0.5258, -0.5019, -1.633), (0.5258, -0.3258, -1.57), (0.5258, -0.3258, -1.57), (0.5258, -0.306, -1.529), (0.5258, -0.3694, -1.555), (0.5258, -0.1844, -1.528), (0.5258, -0.1844, -1.528), (0.5258, -0.1568, -1.49), (0.5258, -0.2242, -1.504), (0.5258, -0.03737, -1.513), (0.5258, -0.03737, -1.513), (0.5258, -0.003023, -1.482), (0.5258, -0.07172, -1.482), (0.5258, 0.1097, -1.528), (0.5258, 0.1097, -1.528), (0.5258, 0.1494, -1.504), (0.5258, 0.08204, -1.49), (0.5258, 0.251, -1.57), (0.5258, 0.251, -1.57), (0.5258, 0.2947, -1.555), (0.5258, 0.2312, -1.529), (0.5258, 0.3813, -1.64), (0.5258, 0.3813, -1.64), (0.5258, 0.4272, -1.633), (0.5258, 0.3701, -1.595), (0.5258, 0.4955, -1.734), (0.5258, 0.4955, -1.734), (0.5258, 0.5418, -1.736), (0.5258, 0.4933, -1.688), (0.5258, 0.5893, -1.848), (0.5258, 0.5893, -1.848), (0.5258, 0.6342, -1.859), (0.5258, 0.5961, -1.802), (0.5258, 0.6589, -1.978), (0.5258, 0.6589, -1.978), (0.5258, 0.7008, -1.998), (0.5258, 0.6745, -1.935), (0.5258, 0.7018, -2.12), (0.5258, 0.7018, -2.12), (0.5258, 0.739, -2.147), (0.5258, 0.7256, -2.08), (0.5258, 1.44, -2.526), (0.5258, 1.427, -2.593), (0.5602, 1.461, -2.6), (0.5602, 1.474, -2.533), (0.5258, 1.462, -2.301), (0.5602, 1.497, -2.301), (0.5602, 1.497, -2.233), (0.5258, 1.462, -2.232), (0.5258, 1.361, -2.809), (0.5258, 1.335, -2.872), (0.5602, 1.367, -2.885), (0.5602, 1.393, -2.822), (0.5258, 1.229, -3.071), (0.5258, 1.19, -3.128), (0.5602, 1.219, -3.147), (0.5602, 1.257, -3.091), (0.5258, 1.047, -3.303), (0.5258, 0.9987, -3.351), (0.5602, 1.023, -3.376), (0.5602, 1.072, -3.327), (0.5258, 0.8243, -3.495), (0.5258, 0.7672, -3.533), (0.5602, 0.7865, -3.561), (0.5602, 0.8434, -3.523), (0.5258, 0.5682, -3.639), (0.5258, 0.5048, -3.665), (0.5602, 0.5181, -3.697), (0.5602, 0.5813, -3.671), (0.5258, 0.2889, -3.731), (0.5258, 0.2215, -3.744), (0.5602, 0.2284, -3.778), (0.5602, 0.2954, -3.765), (0.5258, -0.003025, -3.766), (0.5258, -0.07172, -3.766), (0.5602, -0.07156, -3.801), (0.5602, -0.00319, -3.801), (0.5258, -0.2962, -3.744), (0.5258, -0.3636, -3.731), (0.5602, -0.3702, -3.765), (0.5602, -0.3031, -3.778), (0.5258, -0.5795, -3.665), (0.5258, -0.643, -3.639), (0.5602, -0.6561, -3.671), (0.5602, -0.5929, -3.697), (0.5258, -0.842, -3.533), (0.5258, -0.8991, -3.495), (0.5602, -0.9181, -3.523), (0.5602, -0.8613, -3.561), (0.5258, -1.073, -3.351), (0.5258, -1.122, -3.303), (0.5602, -1.146, -3.327), (0.5602, -1.098, -3.376), (0.5258, -1.265, -3.128), (0.5258, -1.303, -3.071), (0.5602, -1.332, -3.091), (0.5602, -1.294, -3.147), (0.5258, -1.41, -2.872), (0.5258, -1.436, -2.809), (0.5602, -1.468, -2.822), (0.5602, -1.442, -2.885), (0.5258, -1.501, -2.593), (0.5258, -1.515, -2.526), (0.5602, -1.549, -2.533), (0.5602, -1.535, -2.6), (0.5258, -1.537, -2.301), (0.5258, -1.537, -2.232), (0.5602, -1.572, -2.233), (0.5602, -1.572, -2.301), (0.5258, -1.515, -2.008), (0.5258, -1.501, -1.94), (0.5602, -1.535, -1.934), (0.5602, -1.549, -2.001), (0.5258, -1.436, -1.725), (0.5258, -1.41, -1.661), (0.5602, -1.442, -1.648), (0.5602, -1.468, -1.711), (0.5258, -1.303, -1.462), (0.5258, -1.265, -1.405), (0.5602, -1.294, -1.386), (0.5602, -1.332, -1.443), (0.5258, -1.122, -1.231), (0.5258, -1.073, -1.182), (0.5602, -1.098, -1.158), (0.5602, -1.146, -1.206), (0.5258, -0.8991, -1.039), (0.5258, -0.842, -1.001), (0.5602, -0.8613, -0.9722), (0.5602, -0.9181, -1.01), (0.5258, -0.643, -0.8944), (0.5258, -0.5795, -0.8681), (0.5602, -0.5929, -0.8363), (0.5602, -0.656, -0.8625), (0.5258, -0.3636, -0.8026), (0.5258, -0.2962, -0.7892), (0.5602, -0.3031, -0.7554), (0.5602, -0.3702, -0.7687), (0.5258, -0.07172, -0.7671), (0.5258, -0.003023, -0.7671), (0.5602, -0.003189, -0.7326), (0.5602, -0.07156, -0.7326), (0.5258, 0.2215, -0.7892), (0.5258, 0.2889, -0.8026), (0.5602, 0.2955, -0.7687), (0.5602, 0.2284, -0.7554), (0.5258, 0.5048, -0.8681), (0.5258, 0.5682, -0.8944), (0.5602, 0.5813, -0.8625), (0.5602, 0.5181, -0.8363), (0.5258, 0.7672, -1.001), (0.5258, 0.8243, -1.039), (0.5602, 0.8434, -1.01), (0.5602, 0.7865, -0.9722), (0.5258, 0.9987, -1.182), (0.5258, 1.047, -1.231), (0.5602, 1.072, -1.206), (0.5602, 1.023, -1.158), (0.5258, 1.19, -1.405), (0.5258, 1.229, -1.462), (0.5602, 1.257, -1.443), (0.5602, 1.219, -1.386), (0.5258, 1.335, -1.661), (0.5258, 1.361, -1.725), (0.5602, 1.393, -1.711), (0.5602, 1.367, -1.648), (0.5258, 1.427, -1.94), (0.5258, 1.44, -2.008), (0.5602, 1.474, -2.001), (0.5602, 1.461, -1.934), (0.5602, 0.7052, -2.38), (0.5602, 0.6918, -2.447), (0.5258, 0.7018, -2.414), (0.5258, 0.7018, -2.414), (0.5602, 0.7129, -2.301), (0.5258, 0.7163, -2.267), (0.5258, 0.7163, -2.267), (0.5602, 0.7129, -2.233), (0.5602, 0.6689, -2.522), (0.5602, 0.6427, -2.585), (0.5258, 0.6589, -2.555), (0.5258, 0.6589, -2.555), (0.5602, 0.6055, -2.655), (0.5602, 0.5675, -2.712), (0.5258, 0.5893, -2.685), (0.5258, 0.5893, -2.685), (0.5602, 0.5173, -2.773), (0.5602, 0.469, -2.821), (0.5258, 0.4955, -2.8), (0.5258, 0.4955, -2.8), (0.5602, 0.4079, -2.872), (0.5602, 0.351, -2.91), (0.5258, 0.3813, -2.893), (0.5258, 0.3813, -2.893), (0.5602, 0.2813, -2.947), (0.5602, 0.2182, -2.973), (0.5258, 0.251, -2.963), (0.5258, 0.251, -2.963), (0.5602, 0.1425, -2.996), (0.5602, 0.07547, -3.009), (0.5258, 0.1097, -3.006), (0.5258, 0.1097, -3.006), (0.5602, -0.00319, -3.017), (0.5602, -0.07156, -3.017), (0.5258, -0.03737, -3.02), (0.5258, -0.03737, -3.02), (0.5602, -0.1502, -3.009), (0.5602, -0.2173, -2.996), (0.5258, -0.1844, -3.006), (0.5258, -0.1844, -3.006), (0.5602, -0.2929, -2.973), (0.5602, -0.3561, -2.947), (0.5258, -0.3258, -2.963), (0.5258, -0.3258, -2.963), (0.5602, -0.4258, -2.91), (0.5602, -0.4826, -2.872), (0.5258, -0.4561, -2.893), (0.5258, -0.4561, -2.893), (0.5602, -0.5437, -2.821), (0.5602, -0.5921, -2.773), (0.5258, -0.5703, -2.8), (0.5258, -0.5703, -2.8), (0.5602, -0.6422, -2.712), (0.5602, -0.6802, -2.655), (0.5258, -0.664, -2.685), (0.5258, -0.664, -2.685), (0.5602, -0.7175, -2.585), (0.5602, -0.7436, -2.522), (0.5258, -0.7337, -2.555), (0.5258, -0.7337, -2.555), (0.5602, -0.7666, -2.447), (0.5602, -0.7799, -2.38), (0.5258, -0.7765, -2.414), (0.5258, -0.7765, -2.414), (0.5602, -0.7877, -2.301), (0.5602, -0.7877, -2.233), (0.5258, -0.791, -2.267), (0.5258, -0.791, -2.267), (0.5602, -0.7799, -2.154), (0.5602, -0.7666, -2.087), (0.5258, -0.7765, -2.12), (0.5258, -0.7765, -2.12), (0.5602, -0.7436, -2.011), (0.5602, -0.7175, -1.948), (0.5258, -0.7337, -1.978), (0.5258, -0.7337, -1.978), (0.5602, -0.6802, -1.878), (0.5602, -0.6422, -1.821), (0.5258, -0.664, -1.848), (0.5258, -0.664, -1.848), (0.5602, -0.5921, -1.76), (0.5602, -0.5437, -1.712), (0.5258, -0.5703, -1.734), (0.5258, -0.5703, -1.734), (0.5602, -0.4826, -1.662), (0.5602, -0.4258, -1.624), (0.5258, -0.4561, -1.64), (0.5258, -0.4561, -1.64), (0.5602, -0.3561, -1.587), (0.5602, -0.2929, -1.56), (0.5258, -0.3258, -1.57), (0.5258, -0.3258, -1.57), (0.5602, -0.2173, -1.538), (0.5602, -0.1502, -1.524), (0.5258, -0.1844, -1.528), (0.5258, -0.1844, -1.528), (0.5602, -0.07156, -1.516), (0.5602, -0.003189, -1.516), (0.5258, -0.03737, -1.513), (0.5258, -0.03737, -1.513), (0.5602, 0.07547, -1.524), (0.5602, 0.1425, -1.538), (0.5258, 0.1097, -1.528), (0.5258, 0.1097, -1.528), (0.5602, 0.2182, -1.56), (0.5602, 0.2813, -1.587), (0.5258, 0.251, -1.57), (0.5258, 0.251, -1.57), (0.5602, 0.351, -1.624), (0.5602, 0.4079, -1.662), (0.5258, 0.3813, -1.64), (0.5258, 0.3813, -1.64), (0.5602, 0.469, -1.712), (0.5602, 0.5173, -1.76), (0.5258, 0.4955, -1.734), (0.5258, 0.4955, -1.734), (0.5602, 0.5675, -1.821), (0.5602, 0.6055, -1.878), (0.5258, 0.5893, -1.848), (0.5258, 0.5893, -1.848), (0.5602, 0.6427, -1.948), (0.5602, 0.6689, -2.011), (0.5258, 0.6589, -1.978), (0.5258, 0.6589, -1.978), (0.5602, 0.6918, -2.087), (0.5602, 0.7052, -2.154), (0.5258, 0.7018, -2.12), (0.5258, 0.7018, -2.12), (0.8234, 0.7052, -2.38), (0.8578, 0.6679, -2.407), (0.8234, 0.6918, -2.447), (0.8234, 0.7129, -2.301), (0.8234, 0.7129, -2.233), (0.8578, 0.6818, -2.267), (0.8234, 0.6689, -2.522), (0.8578, 0.627, -2.542), (0.8234, 0.6427, -2.585), (0.8234, 0.6055, -2.655), (0.8578, 0.5606, -2.666), (0.8234, 0.5675, -2.712), (0.8234, 0.5173, -2.773), (0.8578, 0.4711, -2.775), (0.8234, 0.469, -2.821), (0.8234, 0.4079, -2.872), (0.8578, 0.3622, -2.865), (0.8234, 0.351, -2.91), (0.8234, 0.2813, -2.947), (0.8578, 0.2378, -2.931), (0.8234, 0.2182, -2.973), (0.8234, 0.1425, -2.996), (0.8578, 0.1029, -2.972), (0.8234, 0.07547, -3.009), (0.8234, -0.00319, -3.017), (0.8578, -0.03737, -2.986), (0.8234, -0.07156, -3.017), (0.8234, -0.1502, -3.009), (0.8578, -0.1777, -2.972), (0.8234, -0.2173, -2.996), (0.8234, -0.2929, -2.973), (0.8578, -0.3126, -2.931), (0.8234, -0.3561, -2.947), (0.8234, -0.4258, -2.91), (0.8578, -0.4369, -2.865), (0.8234, -0.4826, -2.872), (0.8234, -0.5437, -2.821), (0.8578, -0.5459, -2.775), (0.8234, -0.5921, -2.773), (0.8234, -0.6422, -2.712), (0.8578, -0.6353, -2.666), (0.8234, -0.6802, -2.655), (0.8234, -0.7175, -2.585), (0.8578, -0.7018, -2.542), (0.8234, -0.7436, -2.522), (0.8234, -0.7666, -2.447), (0.8578, -0.7427, -2.407), (0.8234, -0.7799, -2.38), (0.8234, -0.7877, -2.301), (0.8578, -0.7565, -2.267), (0.8234, -0.7877, -2.233), (0.8234, -0.7799, -2.154), (0.8578, -0.7427, -2.126), (0.8234, -0.7666, -2.087), (0.8234, -0.7436, -2.011), (0.8578, -0.7018, -1.992), (0.8234, -0.7175, -1.948), (0.8234, -0.6802, -1.878), (0.8578, -0.6353, -1.867), (0.8234, -0.6422, -1.821), (0.8234, -0.5921, -1.76), (0.8578, -0.5459, -1.758), (0.8234, -0.5437, -1.712), (0.8234, -0.4826, -1.662), (0.8578, -0.4369, -1.669), (0.8234, -0.4258, -1.624), (0.8234, -0.3561, -1.587), (0.8578, -0.3126, -1.602), (0.8234, -0.2929, -1.56), (0.8234, -0.2173, -1.538), (0.8578, -0.1777, -1.561), (0.8234, -0.1502, -1.524), (0.8234, -0.07156, -1.516), (0.8578, -0.03737, -1.548), (0.8234, -0.003189, -1.516), (0.8234, 0.07547, -1.524), (0.8578, 0.1029, -1.561), (0.8234, 0.1425, -1.538), (0.8234, 0.2182, -1.56), (0.8578, 0.2378, -1.602), (0.8234, 0.2813, -1.587), (0.8234, 0.351, -1.624), (0.8578, 0.3622, -1.669), (0.8234, 0.4079, -1.662), (0.8234, 0.469, -1.712), (0.8578, 0.4711, -1.758), (0.8234, 0.5173, -1.76), (0.8234, 0.5675, -1.821), (0.8578, 0.5606, -1.867), (0.8234, 0.6055, -1.878), (0.8234, 0.6427, -1.948), (0.8578, 0.627, -1.992), (0.8234, 0.6689, -2.011), (0.8234, 0.6918, -2.087), (0.8578, 0.6679, -2.126), (0.8234, 0.7052, -2.154)], [], [(4, 5, 19, 16), (7, 6, 11, 10), (7, 6, 15, 14), (9, 10, 11, 8), (2, 0, 9, 8), (6, 2, 8, 11), (0, 7, 10, 9), (13, 12, 14, 15), (5, 4, 12, 13), (6, 5, 13, 15), (4, 7, 14, 12), (16, 19, 18, 17), (3, 1, 17, 18), (5, 3, 18, 19), (1, 4, 16, 17), (15, 11, 10, 14), (10, 7, 14), (6, 11, 15), (13, 5, 19), (19, 13, 12, 16), (4, 12, 16), (20, 28, 665, 663), (526, 530, 290, 278), (294, 298, 307, 301), (302, 306, 315, 309), (310, 314, 323, 317), (318, 322, 331, 325), (326, 330, 339, 333), (334, 338, 347, 341), (342, 346, 355, 349), (350, 354, 363, 357), (358, 362, 371, 365), (366, 370, 379, 373), (374, 378, 387, 381), (382, 386, 395, 389), (390, 394, 403, 397), (398, 402, 411, 405), (406, 410, 419, 413), (414, 418, 427, 421), (422, 426, 435, 429), (430, 434, 443, 437), (438, 442, 451, 445), (446, 450, 459, 453), (454, 458, 467, 461), (462, 466, 475, 469), (470, 474, 483, 477), (478, 482, 491, 485), (486, 490, 499, 493), (494, 498, 507, 501), (502, 506, 515, 509), (510, 514, 523, 517), (518, 522, 531, 525), (207, 212, 757, 754), (532, 536, 791, 788), (282, 286, 299, 293), (101, 94, 351, 356), (271, 21, 662, 786), (27, 273, 1138, 1018), (34, 43, 296, 285), (40, 33, 1014, 1023), (42, 51, 304, 297), (48, 41, 1022, 1027), (50, 59, 312, 305), (56, 49, 1026, 1031), (58, 67, 320, 313), (64, 57, 1030, 1035), (66, 75, 328, 321), (72, 65, 1034, 1039), (74, 83, 336, 329), (80, 73, 1038, 1043), (82, 91, 344, 337), (88, 81, 1042, 1047), (90, 99, 352, 345), (96, 89, 1046, 1051), (98, 107, 360, 353), (104, 97, 1050, 1055), (106, 115, 368, 361), (112, 105, 1054, 1059), (114, 123, 376, 369), (120, 113, 1058, 1063), (122, 131, 384, 377), (128, 121, 1062, 1067), (130, 139, 392, 385), (136, 129, 1066, 1071), (138, 147, 400, 393), (144, 137, 1070, 1075), (146, 155, 408, 401), (152, 145, 1074, 1079), (154, 163, 416, 409), (160, 153, 1078, 1083), (162, 171, 424, 417), (168, 161, 1082, 1087), (170, 179, 432, 425), (176, 169, 1086, 1091), (178, 187, 440, 433), (184, 177, 1090, 1095), (186, 195, 448, 441), (192, 185, 1094, 1099), (194, 203, 456, 449), (200, 193, 1098, 1103), (202, 211, 464, 457), (208, 201, 1102, 1107), (210, 219, 472, 465), (216, 209, 1106, 1111), (218, 227, 480, 473), (224, 217, 1110, 1115), (226, 235, 488, 481), (232, 225, 1114, 1119), (234, 243, 496, 489), (240, 233, 1118, 1123), (242, 251, 504, 497), (248, 241, 1122, 1127), (250, 259, 512, 505), (256, 249, 1126, 1131), (258, 267, 520, 513), (264, 257, 1130, 1135), (266, 275, 528, 521), (272, 265, 1134, 1139), (29, 23, 276, 280), (32, 24, 1017, 1015), (645, 642, 771, 772), (157, 150, 407, 412), (213, 206, 463, 468), (53, 46, 303, 308), (269, 262, 519, 524), (109, 102, 359, 364), (165, 158, 415, 420), (221, 214, 471, 476), (61, 54, 311, 316), (25, 35, 284, 288), (117, 110, 367, 372), (173, 166, 423, 428), (229, 222, 479, 484), (69, 62, 319, 324), (125, 118, 375, 380), (181, 174, 431, 436), (237, 230, 487, 492), (77, 70, 327, 332), (133, 126, 383, 388), (189, 182, 439, 444), (22, 270, 527, 277), (245, 238, 495, 500), (85, 78, 335, 340), (141, 134, 391, 396), (197, 190, 447, 452), (37, 30, 283, 292), (253, 246, 503, 508), (93, 86, 343, 348), (149, 142, 399, 404), (205, 198, 455, 460), (45, 38, 295, 300), (261, 254, 511, 516), (659, 533, 790, 882), (543, 544, 797, 795), (547, 548, 800, 798), (551, 552, 803, 801), (555, 556, 806, 804), (559, 560, 809, 807), (563, 564, 812, 810), (567, 568, 815, 813), (571, 572, 818, 816), (575, 576, 821, 819), (579, 580, 824, 822), (583, 584, 827, 825), (587, 588, 830, 828), (591, 592, 833, 831), (595, 596, 836, 834), (599, 600, 839, 837), (603, 604, 842, 840), (607, 608, 845, 843), (611, 612, 848, 846), (615, 616, 851, 849), (619, 620, 854, 852), (623, 624, 857, 855), (627, 628, 860, 858), (631, 632, 863, 861), (635, 636, 866, 864), (639, 640, 869, 867), (643, 644, 872, 870), (647, 648, 875, 873), (651, 652, 878, 876), (655, 656, 881, 879), (789, 793, 796, 799, 802, 805, 808, 811, 814, 817, 820, 823, 826, 829, 832, 835, 838, 841, 844, 847, 850, 853, 856, 859, 862, 865, 868, 871, 874, 877, 880, 883), (537, 535, 660, 664), (884, 888, 1145, 1143), (593, 590, 719, 720), (541, 538, 667, 668), (649, 646, 775, 776), (597, 594, 723, 724), (545, 542, 671, 672), (653, 650, 779, 780), (601, 598, 727, 728), (549, 546, 675, 676), (657, 654, 783, 784), (605, 602, 731, 732), (553, 550, 679, 680), (539, 540, 794, 792), (609, 606, 735, 736), (557, 554, 683, 684), (613, 610, 739, 740), (561, 558, 687, 688), (617, 614, 743, 744), (565, 562, 691, 692), (621, 618, 747, 748), (569, 566, 695, 696), (625, 622, 751, 752), (573, 570, 699, 700), (629, 626, 755, 756), (577, 574, 703, 704), (633, 630, 759, 760), (581, 578, 707, 708), (637, 634, 763, 764), (585, 582, 711, 712), (641, 638, 767, 768), (589, 586, 715, 716), (534, 658, 787, 661), (982, 987, 1112, 1109), (47, 52, 677, 674), (263, 268, 785, 782), (103, 108, 705, 702), (159, 164, 733, 730), (215, 220, 761, 758), (55, 60, 681, 678), (279, 289, 287, 281), (111, 116, 709, 706), (167, 172, 737, 734), (223, 228, 765, 762), (63, 68, 685, 682), (274, 26, 291, 529), (119, 124, 713, 710), (175, 180, 741, 738), (231, 236, 769, 766), (71, 76, 689, 686), (127, 132, 717, 714), (183, 188, 745, 742), (239, 244, 773, 770), (79, 84, 693, 690), (135, 140, 721, 718), (191, 196, 749, 746), (31, 36, 669, 666), (247, 252, 777, 774), (87, 92, 697, 694), (143, 148, 725, 722), (199, 204, 753, 750), (39, 44, 673, 670), (255, 260, 781, 778), (95, 100, 701, 698), (151, 156, 729, 726), (892, 885, 1142, 1151), (889, 887, 1012, 1016), (896, 893, 1150, 1155), (900, 897, 1154, 1159), (904, 901, 1158, 1163), (908, 905, 1162, 1167), (912, 909, 1166, 1171), (916, 913, 1170, 1175), (920, 917, 1174, 1179), (924, 921, 1178, 1183), (928, 925, 1182, 1187), (932, 929, 1186, 1191), (936, 933, 1190, 1195), (940, 937, 1194, 1199), (944, 941, 1198, 1203), (948, 945, 1202, 1207), (952, 949, 1206, 1211), (956, 953, 1210, 1215), (960, 957, 1214, 1219), (964, 961, 1218, 1223), (968, 965, 1222, 1227), (972, 969, 1226, 1231), (976, 973, 1230, 1235), (980, 977, 1234, 1239), (984, 981, 1238, 1243), (988, 985, 1242, 1247), (992, 989, 1246, 1251), (996, 993, 1250, 1255), (1000, 997, 1254, 1259), (1004, 1001, 1258, 1263), (1008, 1005, 1262, 1267), (894, 899, 1024, 1021), (1252, 1249, 1351, 1352), (930, 935, 1060, 1057), (986, 991, 1116, 1113), (934, 939, 1064, 1061), (990, 995, 1120, 1117), (938, 943, 1068, 1065), (994, 999, 1124, 1121), (942, 947, 1072, 1069), (886, 895, 1020, 1013), (998, 1003, 1128, 1125), (946, 951, 1076, 1073), (891, 1009, 1266, 1146), (1002, 1007, 1132, 1129), (950, 955, 1080, 1077), (898, 903, 1028, 1025), (1006, 1011, 1136, 1133), (954, 959, 1084, 1081), (902, 907, 1032, 1029), (1140, 1144, 1271, 1268), (958, 963, 1088, 1085), (906, 911, 1036, 1033), (1010, 890, 1019, 1137), (962, 967, 1092, 1089), (910, 915, 1040, 1037), (966, 971, 1096, 1093), (914, 919, 1044, 1041), (970, 975, 1100, 1097), (918, 923, 1048, 1045), (974, 979, 1104, 1101), (922, 927, 1052, 1049), (978, 983, 1108, 1105), (926, 931, 1056, 1053), (1200, 1197, 1312, 1313), (1148, 1141, 1270, 1274), (1256, 1253, 1354, 1355), (1204, 1201, 1315, 1316), (1147, 1265, 1363, 1272), (1260, 1257, 1357, 1358), (1208, 1205, 1318, 1319), (1156, 1153, 1279, 1280), (1264, 1261, 1360, 1361), (1212, 1209, 1321, 1322), (1160, 1157, 1282, 1283), (1269, 1273, 1362, 1359, 1356, 1353, 1350, 1347, 1344, 1341, 1338, 1335, 1332, 1329, 1326, 1323, 1320, 1317, 1314, 1311, 1308, 1305, 1302, 1299, 1296, 1293, 1290, 1287, 1284, 1281, 1278, 1275), (1216, 1213, 1324, 1325), (1164, 1161, 1285, 1286), (1152, 1149, 1276, 1277), (1220, 1217, 1327, 1328), (1168, 1165, 1288, 1289), (1224, 1221, 1330, 1331), (1172, 1169, 1291, 1292), (1228, 1225, 1333, 1334), (1176, 1173, 1294, 1295), (1232, 1229, 1336, 1337), (1180, 1177, 1297, 1298), (1236, 1233, 1339, 1340), (1184, 1181, 1300, 1301), (1240, 1237, 1342, 1343), (1188, 1185, 1303, 1304), (1244, 1241, 1345, 1346), (1192, 1189, 1306, 1307), (1248, 1245, 1348, 1349), (1196, 1193, 1309, 1310), (20, 21, 22, 23), (24, 25, 26, 27), (28, 29, 30, 31), (32, 33, 34, 35), (36, 37, 38, 39), (40, 41, 42, 43), (44, 45, 46, 47), (48, 49, 50, 51), (52, 53, 54, 55), (56, 57, 58, 59), (60, 61, 62, 63), (64, 65, 66, 67), (68, 69, 70, 71), (72, 73, 74, 75), (76, 77, 78, 79), (80, 81, 82, 83), (84, 85, 86, 87), (88, 89, 90, 91), (92, 93, 94, 95), (96, 97, 98, 99), (100, 101, 102, 103), (104, 105, 106, 107), (108, 109, 110, 111), (112, 113, 114, 115), (116, 117, 118, 119), (120, 121, 122, 123), (124, 125, 126, 127), (128, 129, 130, 131), (132, 133, 134, 135), (136, 137, 138, 139), (140, 141, 142, 143), (144, 145, 146, 147), (148, 149, 150, 151), (152, 153, 154, 155), (156, 157, 158, 159), (160, 161, 162, 163), (164, 165, 166, 167), (168, 169, 170, 171), (172, 173, 174, 175), (176, 177, 178, 179), (180, 181, 182, 183), (184, 185, 186, 187), (188, 189, 190, 191), (192, 193, 194, 195), (196, 197, 198, 199), (200, 201, 202, 203), (204, 205, 206, 207), (208, 209, 210, 211), (212, 213, 214, 215), (216, 217, 218, 219), (220, 221, 222, 223), (224, 225, 226, 227), (228, 229, 230, 231), (232, 233, 234, 235), (236, 237, 238, 239), (240, 241, 242, 243), (244, 245, 246, 247), (248, 249, 250, 251), (252, 253, 254, 255), (256, 257, 258, 259), (260, 261, 262, 263), (264, 265, 266, 267), (268, 269, 270, 271), (272, 273, 274, 275), (276, 277, 278, 279), (280, 281, 282, 283), (284, 285, 286, 287), (288, 289, 290, 291), (292, 293, 294, 295), (296, 297, 298, 299), (300, 301, 302, 303), (304, 305, 306, 307), (308, 309, 310, 311), (312, 313, 314, 315), (316, 317, 318, 319), (320, 321, 322, 323), (324, 325, 326, 327), (328, 329, 330, 331), (332, 333, 334, 335), (336, 337, 338, 339), (340, 341, 342, 343), (344, 345, 346, 347), (348, 349, 350, 351), (352, 353, 354, 355), (356, 357, 358, 359), (360, 361, 362, 363), (364, 365, 366, 367), (368, 369, 370, 371), (372, 373, 374, 375), (376, 377, 378, 379), (380, 381, 382, 383), (384, 385, 386, 387), (388, 389, 390, 391), (392, 393, 394, 395), (396, 397, 398, 399), (400, 401, 402, 403), (404, 405, 406, 407), (408, 409, 410, 411), (412, 413, 414, 415), (416, 417, 418, 419), (420, 421, 422, 423), (424, 425, 426, 427), (428, 429, 430, 431), (432, 433, 434, 435), (436, 437, 438, 439), (440, 441, 442, 443), (444, 445, 446, 447), (448, 449, 450, 451), (452, 453, 454, 455), (456, 457, 458, 459), (460, 461, 462, 463), (464, 465, 466, 467), (468, 469, 470, 471), (472, 473, 474, 475), (476, 477, 478, 479), (480, 481, 482, 483), (484, 485, 486, 487), (488, 489, 490, 491), (492, 493, 494, 495), (496, 497, 498, 499), (500, 501, 502, 503), (504, 505, 506, 507), (508, 509, 510, 511), (512, 513, 514, 515), (516, 517, 518, 519), (520, 521, 522, 523), (524, 525, 526, 527), (528, 529, 530, 531), (532, 533, 534, 535), (536, 537, 538, 539), (540, 541, 542, 543), (544, 545, 546, 547), (548, 549, 550, 551), (552, 553, 554, 555), (556, 557, 558, 559), (560, 561, 562, 563), (564, 565, 566, 567), (568, 569, 570, 571), (572, 573, 574, 575), (576, 577, 578, 579), (580, 581, 582, 583), (584, 585, 586, 587), (588, 589, 590, 591), (592, 593, 594, 595), (596, 597, 598, 599), (600, 601, 602, 603), (604, 605, 606, 607), (608, 609, 610, 611), (612, 613, 614, 615), (616, 617, 618, 619), (620, 621, 622, 623), (624, 625, 626, 627), (628, 629, 630, 631), (632, 633, 634, 635), (636, 637, 638, 639), (640, 641, 642, 643), (644, 645, 646, 647), (648, 649, 650, 651), (652, 653, 654, 655), (656, 657, 658, 659), (660, 661, 662, 663), (664, 665, 666, 667), (668, 669, 670, 671), (672, 673, 674, 675), (676, 677, 678, 679), (680, 681, 682, 683), (684, 685, 686, 687), (688, 689, 690, 691), (692, 693, 694, 695), (696, 697, 698, 699), (700, 701, 702, 703), (704, 705, 706, 707), (708, 709, 710, 711), (712, 713, 714, 715), (716, 717, 718, 719), (720, 721, 722, 723), (724, 725, 726, 727), (728, 729, 730, 731), (732, 733, 734, 735), (736, 737, 738, 739), (740, 741, 742, 743), (744, 745, 746, 747), (748, 749, 750, 751), (752, 753, 754, 755), (756, 757, 758, 759), (760, 761, 762, 763), (764, 765, 766, 767), (768, 769, 770, 771), (772, 773, 774, 775), (776, 777, 778, 779), (780, 781, 782, 783), (784, 785, 786, 787), (788, 789, 790), (791, 792, 793), (794, 795, 796), (797, 798, 799), (800, 801, 802), (803, 804, 805), (806, 807, 808), (809, 810, 811), (812, 813, 814), (815, 816, 817), (818, 819, 820), (821, 822, 823), (824, 825, 826), (827, 828, 829), (830, 831, 832), (833, 834, 835), (836, 837, 838), (839, 840, 841), (842, 843, 844), (845, 846, 847), (848, 849, 850), (851, 852, 853), (854, 855, 856), (857, 858, 859), (860, 861, 862), (863, 864, 865), (866, 867, 868), (869, 870, 871), (872, 873, 874), (875, 876, 877), (878, 879, 880), (881, 882, 883), (884, 885, 886, 887), (888, 889, 890, 891), (892, 893, 894, 895), (896, 897, 898, 899), (900, 901, 902, 903), (904, 905, 906, 907), (908, 909, 910, 911), (912, 913, 914, 915), (916, 917, 918, 919), (920, 921, 922, 923), (924, 925, 926, 927), (928, 929, 930, 931), (932, 933, 934, 935), (936, 937, 938, 939), (940, 941, 942, 943), (944, 945, 946, 947), (948, 949, 950, 951), (952, 953, 954, 955), (956, 957, 958, 959), (960, 961, 962, 963), (964, 965, 966, 967), (968, 969, 970, 971), (972, 973, 974, 975), (976, 977, 978, 979), (980, 981, 982, 983), (984, 985, 986, 987), (988, 989, 990, 991), (992, 993, 994, 995), (996, 997, 998, 999), (1000, 1001, 1002, 1003), (1004, 1005, 1006, 1007), (1008, 1009, 1010, 1011), (1012, 1013, 1014, 1015), (1016, 1017, 1018, 1019), (1020, 1021, 1022, 1023), (1024, 1025, 1026, 1027), (1028, 1029, 1030, 1031), (1032, 1033, 1034, 1035), (1036, 1037, 1038, 1039), (1040, 1041, 1042, 1043), (1044, 1045, 1046, 1047), (1048, 1049, 1050, 1051), (1052, 1053, 1054, 1055), (1056, 1057, 1058, 1059), (1060, 1061, 1062, 1063), (1064, 1065, 1066, 1067), (1068, 1069, 1070, 1071), (1072, 1073, 1074, 1075), (1076, 1077, 1078, 1079), (1080, 1081, 1082, 1083), (1084, 1085, 1086, 1087), (1088, 1089, 1090, 1091), (1092, 1093, 1094, 1095), (1096, 1097, 1098, 1099), (1100, 1101, 1102, 1103), (1104, 1105, 1106, 1107), (1108, 1109, 1110, 1111), (1112, 1113, 1114, 1115), (1116, 1117, 1118, 1119), (1120, 1121, 1122, 1123), (1124, 1125, 1126, 1127), (1128, 1129, 1130, 1131), (1132, 1133, 1134, 1135), (1136, 1137, 1138, 1139), (1140, 1141, 1142, 1143), (1144, 1145, 1146, 1147), (1148, 1149, 1150, 1151), (1152, 1153, 1154, 1155), (1156, 1157, 1158, 1159), (1160, 1161, 1162, 1163), (1164, 1165, 1166, 1167), (1168, 1169, 1170, 1171), (1172, 1173, 1174, 1175), (1176, 1177, 1178, 1179), (1180, 1181, 1182, 1183), (1184, 1185, 1186, 1187), (1188, 1189, 1190, 1191), (1192, 1193, 1194, 1195), (1196, 1197, 1198, 1199), (1200, 1201, 1202, 1203), (1204, 1205, 1206, 1207), (1208, 1209, 1210, 1211), (1212, 1213, 1214, 1215), (1216, 1217, 1218, 1219), (1220, 1221, 1222, 1223), (1224, 1225, 1226, 1227), (1228, 1229, 1230, 1231), (1232, 1233, 1234, 1235), (1236, 1237, 1238, 1239), (1240, 1241, 1242, 1243), (1244, 1245, 1246, 1247), (1248, 1249, 1250, 1251), (1252, 1253, 1254, 1255), (1256, 1257, 1258, 1259), (1260, 1261, 1262, 1263), (1264, 1265, 1266, 1267), (1268, 1269, 1270), (1271, 1272, 1273), (1274, 1275, 1276), (1277, 1278, 1279), (1280, 1281, 1282), (1283, 1284, 1285), (1286, 1287, 1288), (1289, 1290, 1291), (1292, 1293, 1294), (1295, 1296, 1297), (1298, 1299, 1300), (1301, 1302, 1303), (1304, 1305, 1306), (1307, 1308, 1309), (1310, 1311, 1312), (1313, 1314, 1315), (1316, 1317, 1318), (1319, 1320, 1321), (1322, 1323, 1324), (1325, 1326, 1327), (1328, 1329, 1330), (1331, 1332, 1333), (1334, 1335, 1336), (1337, 1338, 1339), (1340, 1341, 1342), (1343, 1344, 1345), (1346, 1347, 1348), (1349, 1350, 1351), (1352, 1353, 1354), (1355, 1356, 1357), (1358, 1359, 1360), (1361, 1362, 1363), (279, 281, 280, 276), (287, 289, 288, 284), (278, 290, 289, 279), (286, 282, 281, 287), (282, 293, 292, 283), (299, 286, 285, 296), (298, 294, 293, 299), (294, 301, 300, 295), (307, 298, 297, 304), (306, 302, 301, 307), (302, 309, 308, 303), (315, 306, 305, 312), (314, 310, 309, 315), (310, 317, 316, 311), (323, 314, 313, 320), (322, 318, 317, 323), (318, 325, 324, 319), (331, 322, 321, 328), (330, 326, 325, 331), (326, 333, 332, 327), (339, 330, 329, 336), (338, 334, 333, 339), (334, 341, 340, 335), (347, 338, 337, 344), (346, 342, 341, 347), (342, 349, 348, 343), (355, 346, 345, 352), (354, 350, 349, 355), (350, 357, 356, 351), (363, 354, 353, 360), (362, 358, 357, 363), (358, 365, 364, 359), (371, 362, 361, 368), (370, 366, 365, 371), (366, 373, 372, 367), (379, 370, 369, 376), (378, 374, 373, 379), (374, 381, 380, 375), (387, 378, 377, 384), (386, 382, 381, 387), (382, 389, 388, 383), (395, 386, 385, 392), (394, 390, 389, 395), (390, 397, 396, 391), (403, 394, 393, 400), (402, 398, 397, 403), (398, 405, 404, 399), (411, 402, 401, 408), (410, 406, 405, 411), (406, 413, 412, 407), (419, 410, 409, 416), (418, 414, 413, 419), (414, 421, 420, 415), (427, 418, 417, 424), (426, 422, 421, 427), (422, 429, 428, 423), (435, 426, 425, 432), (434, 430, 429, 435), (430, 437, 436, 431), (443, 434, 433, 440), (442, 438, 437, 443), (438, 445, 444, 439), (451, 442, 441, 448), (450, 446, 445, 451), (446, 453, 452, 447), (459, 450, 449, 456), (458, 454, 453, 459), (454, 461, 460, 455), (467, 458, 457, 464), (466, 462, 461, 467), (462, 469, 468, 463), (475, 466, 465, 472), (474, 470, 469, 475), (470, 477, 476, 471), (483, 474, 473, 480), (482, 478, 477, 483), (478, 485, 484, 479), (491, 482, 481, 488), (490, 486, 485, 491), (486, 493, 492, 487), (499, 490, 489, 496), (498, 494, 493, 499), (494, 501, 500, 495), (507, 498, 497, 504), (506, 502, 501, 507), (502, 509, 508, 503), (515, 506, 505, 512), (514, 510, 509, 515), (510, 517, 516, 511), (523, 514, 513, 520), (522, 518, 517, 523), (518, 525, 524, 519), (531, 522, 521, 528), (530, 526, 525, 531), (526, 278, 277, 527), (290, 530, 529, 291), (23, 29, 28, 20), (35, 25, 24, 32), (30, 37, 36, 31), (43, 34, 33, 40), (38, 45, 44, 39), (51, 42, 41, 48), (46, 53, 52, 47), (59, 50, 49, 56), (54, 61, 60, 55), (67, 58, 57, 64), (62, 69, 68, 63), (75, 66, 65, 72), (70, 77, 76, 71), (83, 74, 73, 80), (78, 85, 84, 79), (91, 82, 81, 88), (86, 93, 92, 87), (99, 90, 89, 96), (94, 101, 100, 95), (107, 98, 97, 104), (102, 109, 108, 103), (115, 106, 105, 112), (110, 117, 116, 111), (123, 114, 113, 120), (118, 125, 124, 119), (131, 122, 121, 128), (126, 133, 132, 127), (139, 130, 129, 136), (134, 141, 140, 135), (147, 138, 137, 144), (142, 149, 148, 143), (155, 146, 145, 152), (150, 157, 156, 151), (163, 154, 153, 160), (158, 165, 164, 159), (171, 162, 161, 168), (166, 173, 172, 167), (179, 170, 169, 176), (174, 181, 180, 175), (187, 178, 177, 184), (182, 189, 188, 183), (195, 186, 185, 192), (190, 197, 196, 191), (203, 194, 193, 200), (198, 205, 204, 199), (211, 202, 201, 208), (206, 213, 212, 207), (219, 210, 209, 216), (214, 221, 220, 215), (227, 218, 217, 224), (222, 229, 228, 223), (235, 226, 225, 232), (230, 237, 236, 231), (243, 234, 233, 240), (238, 245, 244, 239), (251, 242, 241, 248), (246, 253, 252, 247), (259, 250, 249, 256), (254, 261, 260, 255), (267, 258, 257, 264), (262, 269, 268, 263), (275, 266, 265, 272), (270, 22, 21, 271), (26, 274, 273, 27), (283, 30, 29, 280), (22, 277, 276, 23), (291, 26, 25, 288), (34, 285, 284, 35), (295, 38, 37, 292), (42, 297, 296, 43), (303, 46, 45, 300), (50, 305, 304, 51), (311, 54, 53, 308), (58, 313, 312, 59), (319, 62, 61, 316), (66, 321, 320, 67), (327, 70, 69, 324), (74, 329, 328, 75), (335, 78, 77, 332), (82, 337, 336, 83), (343, 86, 85, 340), (90, 345, 344, 91), (351, 94, 93, 348), (98, 353, 352, 99), (359, 102, 101, 356), (106, 361, 360, 107), (367, 110, 109, 364), (114, 369, 368, 115), (375, 118, 117, 372), (122, 377, 376, 123), (383, 126, 125, 380), (130, 385, 384, 131), (391, 134, 133, 388), (138, 393, 392, 139), (399, 142, 141, 396), (146, 401, 400, 147), (407, 150, 149, 404), (154, 409, 408, 155), (415, 158, 157, 412), (162, 417, 416, 163), (423, 166, 165, 420), (170, 425, 424, 171), (431, 174, 173, 428), (178, 433, 432, 179), (439, 182, 181, 436), (186, 441, 440, 187), (447, 190, 189, 444), (194, 449, 448, 195), (455, 198, 197, 452), (202, 457, 456, 203), (463, 206, 205, 460), (210, 465, 464, 211), (471, 214, 213, 468), (218, 473, 472, 219), (479, 222, 221, 476), (226, 481, 480, 227), (487, 230, 229, 484), (234, 489, 488, 235), (495, 238, 237, 492), (242, 497, 496, 243), (503, 246, 245, 500), (250, 505, 504, 251), (511, 254, 253, 508), (258, 513, 512, 259), (519, 262, 261, 516), (266, 521, 520, 267), (527, 270, 269, 524), (274, 529, 528, 275), (663, 665, 664, 660), (666, 669, 668, 667), (670, 673, 672, 671), (674, 677, 676, 675), (678, 681, 680, 679), (682, 685, 684, 683), (686, 689, 688, 687), (690, 693, 692, 691), (694, 697, 696, 695), (698, 701, 700, 699), (702, 705, 704, 703), (706, 709, 708, 707), (710, 713, 712, 711), (714, 717, 716, 715), (718, 721, 720, 719), (722, 725, 724, 723), (726, 729, 728, 727), (730, 733, 732, 731), (734, 737, 736, 735), (738, 741, 740, 739), (742, 745, 744, 743), (746, 749, 748, 747), (750, 753, 752, 751), (754, 757, 756, 755), (758, 761, 760, 759), (762, 765, 764, 763), (766, 769, 768, 767), (770, 773, 772, 771), (774, 777, 776, 775), (778, 781, 780, 779), (782, 785, 784, 783), (786, 662, 661, 787), (103, 702, 701, 100), (697, 92, 95, 698), (159, 730, 729, 156), (725, 148, 151, 726), (215, 758, 757, 212), (753, 204, 207, 754), (55, 678, 677, 52), (673, 44, 47, 674), (271, 786, 785, 268), (781, 260, 263, 782), (111, 706, 705, 108), (167, 734, 733, 164), (223, 762, 761, 220), (63, 682, 681, 60), (20, 663, 662, 21), (119, 710, 709, 116), (175, 738, 737, 172), (231, 766, 765, 228), (71, 686, 685, 68), (127, 714, 713, 124), (183, 742, 741, 180), (239, 770, 769, 236), (79, 690, 689, 76), (135, 718, 717, 132), (191, 746, 745, 188), (31, 666, 665, 28), (247, 774, 773, 244), (87, 694, 693, 84), (143, 722, 721, 140), (199, 750, 749, 196), (39, 670, 669, 36), (255, 778, 777, 252), (535, 537, 536, 532), (538, 541, 540, 539), (542, 545, 544, 543), (546, 549, 548, 547), (550, 553, 552, 551), (554, 557, 556, 555), (558, 561, 560, 559), (562, 565, 564, 563), (566, 569, 568, 567), (570, 573, 572, 571), (574, 577, 576, 575), (578, 581, 580, 579), (582, 585, 584, 583), (586, 589, 588, 587), (590, 593, 592, 591), (594, 597, 596, 595), (598, 601, 600, 599), (602, 605, 604, 603), (606, 609, 608, 607), (610, 613, 612, 611), (614, 617, 616, 615), (618, 621, 620, 619), (622, 625, 624, 623), (626, 629, 628, 627), (630, 633, 632, 631), (634, 637, 636, 635), (638, 641, 640, 639), (642, 645, 644, 643), (646, 649, 648, 647), (650, 653, 652, 651), (654, 657, 656, 655), (658, 534, 533, 659), (667, 538, 537, 664), (534, 661, 660, 535), (671, 542, 541, 668), (675, 546, 545, 672), (679, 550, 549, 676), (683, 554, 553, 680), (687, 558, 557, 684), (691, 562, 561, 688), (695, 566, 565, 692), (699, 570, 569, 696), (703, 574, 573, 700), (707, 578, 577, 704), (711, 582, 581, 708), (715, 586, 585, 712), (719, 590, 589, 716), (723, 594, 593, 720), (727, 598, 597, 724), (731, 602, 601, 728), (735, 606, 605, 732), (739, 610, 609, 736), (743, 614, 613, 740), (747, 618, 617, 744), (751, 622, 621, 748), (755, 626, 625, 752), (759, 630, 629, 756), (763, 634, 633, 760), (767, 638, 637, 764), (771, 642, 641, 768), (775, 646, 645, 772), (779, 650, 649, 776), (783, 654, 653, 780), (787, 658, 657, 784), (788, 791, 793, 789), (792, 794, 796, 793), (795, 797, 799, 796), (798, 800, 802, 799), (801, 803, 805, 802), (804, 806, 808, 805), (807, 809, 811, 808), (810, 812, 814, 811), (813, 815, 817, 814), (816, 818, 820, 817), (819, 821, 823, 820), (822, 824, 826, 823), (825, 827, 829, 826), (828, 830, 832, 829), (831, 833, 835, 832), (834, 836, 838, 835), (837, 839, 841, 838), (840, 842, 844, 841), (843, 845, 847, 844), (846, 848, 850, 847), (849, 851, 853, 850), (852, 854, 856, 853), (855, 857, 859, 856), (858, 860, 862, 859), (861, 863, 865, 862), (864, 866, 868, 865), (867, 869, 871, 868), (870, 872, 874, 871), (873, 875, 877, 874), (876, 878, 880, 877), (879, 881, 883, 880), (882, 790, 789, 883), (647, 873, 872, 644), (869, 640, 643, 870), (595, 834, 833, 592), (830, 588, 591, 831), (543, 795, 794, 540), (791, 536, 539, 792), (651, 876, 875, 648), (599, 837, 836, 596), (547, 798, 797, 544), (655, 879, 878, 652), (603, 840, 839, 600), (551, 801, 800, 548), (659, 882, 881, 656), (607, 843, 842, 604), (555, 804, 803, 552), (532, 788, 790, 533), (611, 846, 845, 608), (559, 807, 806, 556), (615, 849, 848, 612), (563, 810, 809, 560), (619, 852, 851, 616), (567, 813, 812, 564), (623, 855, 854, 620), (571, 816, 815, 568), (627, 858, 857, 624), (575, 819, 818, 572), (631, 861, 860, 628), (579, 822, 821, 576), (635, 864, 863, 632), (583, 825, 824, 580), (639, 867, 866, 636), (587, 828, 827, 584), (1015, 1017, 1016, 1012), (1023, 1014, 1013, 1020), (1027, 1022, 1021, 1024), (1031, 1026, 1025, 1028), (1035, 1030, 1029, 1032), (1039, 1034, 1033, 1036), (1043, 1038, 1037, 1040), (1047, 1042, 1041, 1044), (1051, 1046, 1045, 1048), (1055, 1050, 1049, 1052), (1059, 1054, 1053, 1056), (1063, 1058, 1057, 1060), (1067, 1062, 1061, 1064), (1071, 1066, 1065, 1068), (1075, 1070, 1069, 1072), (1079, 1074, 1073, 1076), (1083, 1078, 1077, 1080), (1087, 1082, 1081, 1084), (1091, 1086, 1085, 1088), (1095, 1090, 1089, 1092), (1099, 1094, 1093, 1096), (1103, 1098, 1097, 1100), (1107, 1102, 1101, 1104), (1111, 1106, 1105, 1108), (1115, 1110, 1109, 1112), (1119, 1114, 1113, 1116), (1123, 1118, 1117, 1120), (1127, 1122, 1121, 1124), (1131, 1126, 1125, 1128), (1135, 1130, 1129, 1132), (1139, 1134, 1133, 1136), (1018, 1138, 1137, 1019), (200, 1103, 1102, 201), (1106, 209, 208, 1107), (40, 1023, 1022, 41), (1026, 49, 48, 1027), (256, 1131, 1130, 257), (1134, 265, 264, 1135), (96, 1051, 1050, 97), (1054, 105, 104, 1055), (152, 1079, 1078, 153), (1082, 161, 160, 1083), (1110, 217, 216, 1111), (1030, 57, 56, 1031), (1138, 273, 272, 1139), (1058, 113, 112, 1059), (1086, 169, 168, 1087), (1114, 225, 224, 1115), (1034, 65, 64, 1035), (1017, 24, 27, 1018), (1062, 121, 120, 1063), (1090, 177, 176, 1091), (1118, 233, 232, 1119), (1038, 73, 72, 1039), (1066, 129, 128, 1067), (1094, 185, 184, 1095), (1122, 241, 240, 1123), (1042, 81, 80, 1043), (1070, 137, 136, 1071), (1098, 193, 192, 1099), (1014, 33, 32, 1015), (1126, 249, 248, 1127), (1046, 89, 88, 1047), (1074, 145, 144, 1075), (887, 889, 888, 884), (895, 886, 885, 892), (899, 894, 893, 896), (903, 898, 897, 900), (907, 902, 901, 904), (911, 906, 905, 908), (915, 910, 909, 912), (919, 914, 913, 916), (923, 918, 917, 920), (927, 922, 921, 924), (931, 926, 925, 928), (935, 930, 929, 932), (939, 934, 933, 936), (943, 938, 937, 940), (947, 942, 941, 944), (951, 946, 945, 948), (955, 950, 949, 952), (959, 954, 953, 956), (963, 958, 957, 960), (967, 962, 961, 964), (971, 966, 965, 968), (975, 970, 969, 972), (979, 974, 973, 976), (983, 978, 977, 980), (987, 982, 981, 984), (991, 986, 985, 988), (995, 990, 989, 992), (999, 994, 993, 996), (1003, 998, 997, 1000), (1007, 1002, 1001, 1004), (1011, 1006, 1005, 1008), (890, 1010, 1009, 891), (1019, 890, 889, 1016), (886, 1013, 1012, 887), (894, 1021, 1020, 895), (898, 1025, 1024, 899), (902, 1029, 1028, 903), (906, 1033, 1032, 907), (910, 1037, 1036, 911), (914, 1041, 1040, 915), (918, 1045, 1044, 919), (922, 1049, 1048, 923), (926, 1053, 1052, 927), (930, 1057, 1056, 931), (934, 1061, 1060, 935), (938, 1065, 1064, 939), (942, 1069, 1068, 943), (946, 1073, 1072, 947), (950, 1077, 1076, 951), (954, 1081, 1080, 955), (958, 1085, 1084, 959), (962, 1089, 1088, 963), (966, 1093, 1092, 967), (970, 1097, 1096, 971), (974, 1101, 1100, 975), (978, 1105, 1104, 979), (982, 1109, 1108, 983), (986, 1113, 1112, 987), (990, 1117, 1116, 991), (994, 1121, 1120, 995), (998, 1125, 1124, 999), (1002, 1129, 1128, 1003), (1006, 1133, 1132, 1007), (1010, 1137, 1136, 1011), (1143, 1145, 1144, 1140), (1151, 1142, 1141, 1148), (1155, 1150, 1149, 1152), (1159, 1154, 1153, 1156), (1163, 1158, 1157, 1160), (1167, 1162, 1161, 1164), (1171, 1166, 1165, 1168), (1175, 1170, 1169, 1172), (1179, 1174, 1173, 1176), (1183, 1178, 1177, 1180), (1187, 1182, 1181, 1184), (1191, 1186, 1185, 1188), (1195, 1190, 1189, 1192), (1199, 1194, 1193, 1196), (1203, 1198, 1197, 1200), (1207, 1202, 1201, 1204), (1211, 1206, 1205, 1208), (1215, 1210, 1209, 1212), (1219, 1214, 1213, 1216), (1223, 1218, 1217, 1220), (1227, 1222, 1221, 1224), (1231, 1226, 1225, 1228), (1235, 1230, 1229, 1232), (1239, 1234, 1233, 1236), (1243, 1238, 1237, 1240), (1247, 1242, 1241, 1244), (1251, 1246, 1245, 1248), (1255, 1250, 1249, 1252), (1259, 1254, 1253, 1256), (1263, 1258, 1257, 1260), (1267, 1262, 1261, 1264), (1146, 1266, 1265, 1147), (976, 1235, 1234, 977), (1238, 981, 980, 1239), (924, 1183, 1182, 925), (1186, 929, 928, 1187), (1242, 985, 984, 1243), (1190, 933, 932, 1191), (1246, 989, 988, 1247), (1194, 937, 936, 1195), (1250, 993, 992, 1251), (1198, 941, 940, 1199), (891, 1146, 1145, 888), (1142, 885, 884, 1143), (1254, 997, 996, 1255), (1202, 945, 944, 1203), (1150, 893, 892, 1151), (1258, 1001, 1000, 1259), (1206, 949, 948, 1207), (1154, 897, 896, 1155), (1262, 1005, 1004, 1263), (1210, 953, 952, 1211), (1158, 901, 900, 1159), (1266, 1009, 1008, 1267), (1214, 957, 956, 1215), (1162, 905, 904, 1163), (1218, 961, 960, 1219), (1166, 909, 908, 1167), (1222, 965, 964, 1223), (1170, 913, 912, 1171), (1226, 969, 968, 1227), (1174, 917, 916, 1175), (1230, 973, 972, 1231), (1178, 921, 920, 1179), (1268, 1271, 1273, 1269), (1274, 1270, 1269, 1275), (1277, 1276, 1275, 1278), (1280, 1279, 1278, 1281), (1283, 1282, 1281, 1284), (1286, 1285, 1284, 1287), (1289, 1288, 1287, 1290), (1292, 1291, 1290, 1293), (1295, 1294, 1293, 1296), (1298, 1297, 1296, 1299), (1301, 1300, 1299, 1302), (1304, 1303, 1302, 1305), (1307, 1306, 1305, 1308), (1310, 1309, 1308, 1311), (1313, 1312, 1311, 1314), (1316, 1315, 1314, 1317), (1319, 1318, 1317, 1320), (1322, 1321, 1320, 1323), (1325, 1324, 1323, 1326), (1328, 1327, 1326, 1329), (1331, 1330, 1329, 1332), (1334, 1333, 1332, 1335), (1337, 1336, 1335, 1338), (1340, 1339, 1338, 1341), (1343, 1342, 1341, 1344), (1346, 1345, 1344, 1347), (1349, 1348, 1347, 1350), (1352, 1351, 1350, 1353), (1355, 1354, 1353, 1356), (1358, 1357, 1356, 1359), (1361, 1360, 1359, 1362), (1272, 1363, 1362, 1273), (1244, 1346, 1348, 1245), (1351, 1249, 1248, 1349), (1192, 1307, 1309, 1193), (1312, 1197, 1196, 1310), (1147, 1272, 1271, 1144), (1270, 1141, 1140, 1268), (1354, 1253, 1252, 1352), (1315, 1201, 1200, 1313), (1276, 1149, 1148, 1274), (1357, 1257, 1256, 1355), (1318, 1205, 1204, 1316), (1279, 1153, 1152, 1277), (1360, 1261, 1260, 1358), (1321, 1209, 1208, 1319), (1282, 1157, 1156, 1280), (1363, 1265, 1264, 1361), (1324, 1213, 1212, 1322), (1285, 1161, 1160, 1283), (1327, 1217, 1216, 1325), (1288, 1165, 1164, 1286), (1330, 1221, 1220, 1328), (1291, 1169, 1168, 1289), (1333, 1225, 1224, 1331), (1294, 1173, 1172, 1292), (1336, 1229, 1228, 1334), (1297, 1177, 1176, 1295), (1339, 1233, 1232, 1337), (1300, 1181, 1180, 1298), (1342, 1237, 1236, 1340), (1303, 1185, 1184, 1301), (1345, 1241, 1240, 1343), (1306, 1189, 1188, 1304)])
me_plane.materials.append(mat_material_003)
me_plane.use_remesh_preserve_volume = False
me_plane.use_remesh_preserve_attributes = False
me_plane.use_mirror_vertex_groups = False
me_plane.update()
me_plane_002 = bpy.data.meshes.new('Plane.002')
me_plane_002.from_pydata([(-1.0, -1.0, 0.0), (1.0, -1.0, 0.0), (-1.0, 1.0, 0.0), (1.0, 1.0, 0.0)], [], [(0, 1, 3, 2)])
me_plane_002.materials.append(mat_material_002)
me_plane_002.use_remesh_preserve_volume = False
me_plane_002.use_remesh_preserve_attributes = False
me_plane_002.use_mirror_vertex_groups = False
me_plane_002.update()

# ---- objects
ob_cube_005 = bpy.data.objects.new('Cube.005', me_cube_002)
ob_cube_004 = bpy.data.objects.new('Cube.004', me_cube_001)
ob_cube_003 = bpy.data.objects.new('Cube.003', me_cube_001)
ob_cube_002 = bpy.data.objects.new('Cube.002', me_cube_001)
ob_cube_001 = bpy.data.objects.new('Cube.001', me_cube_001)
ob_camera = bpy.data.objects.new('Camera', cam_camera)
ob_spot = bpy.data.objects.new('Spot', light_spot)
ob_plane_006 = bpy.data.objects.new('Plane.006', me_plane_003)
ob_plane_004 = bpy.data.objects.new('Plane.004', me_plane_001)
ob_plane_003 = bpy.data.objects.new('Plane.003', me_plane)
ob_plane_002 = bpy.data.objects.new('Plane.002', me_plane)
ob_plane_001 = bpy.data.objects.new('Plane.001', me_plane)
ob_plane = bpy.data.objects.new('Plane', me_plane)
ob_plane_005 = bpy.data.objects.new('Plane.005', me_plane_002)

# ---- transforms, parenting, visibility, modifiers, constraints
ob_cube_005.location = (0.0, 0.0, 0.0)
ob_cube_005.lock_rotations_4d = False
ob_cube_005.empty_display_type = 'ARROWS'
ob_cube_005.lineart.crease_threshold = 0.0
ob_cube_004.location = (-0.836, 0.836, 0.8084)
ob_cube_004.rotation_euler = (0.0, 0.0, 4.712)
ob_cube_004.scale = (-0.164, -0.164, -0.164)
ob_cube_004.lineart.crease_threshold = 0.0
ob_cube_003.location = (0.836, 0.836, 0.8084)
ob_cube_003.rotation_euler = (0.0, -0.0, 3.142)
ob_cube_003.scale = (-0.164, -0.164, -0.164)
ob_cube_003.lineart.crease_threshold = 0.0
ob_cube_002.location = (0.836, -0.836, 0.8084)
ob_cube_002.rotation_euler = (0.0, -0.0, 1.571)
ob_cube_002.scale = (-0.164, -0.164, -0.164)
ob_cube_002.lineart.crease_threshold = 0.0
ob_cube_001.location = (-0.836, -0.836, 0.8084)
ob_cube_001.scale = (-0.164, -0.164, -0.164)
ob_cube_001.lineart.crease_threshold = 0.0
ob_camera.location = (2.229, -3.33, 1.695)
ob_camera.rotation_euler = (1.32, -1.12e-05, 0.5905)
ob_camera.lock_rotations_4d = False
ob_camera.empty_display_type = 'ARROWS'
ob_camera.color = (0.0, 0.0, 0.0, 0.0)
ob_camera.display_type = 'WIRE'
ob_camera.lineart.crease_threshold = 0.0
ob_spot.location = (-3.191, 3.489, 0.4634)
ob_spot.rotation_euler = (-2.364, 1.354, -0.1577)
ob_spot.lineart.crease_threshold = 0.0
ob_plane_006.location = (-4.871, 0.4559, 0.3677)
ob_plane_006.rotation_euler = (0.0, -0.0, 0.6283)
ob_plane_006.scale = (12.94, 10.18, 5.68)
ob_plane_006.hide_viewport = True
ob_plane_006.lineart.crease_threshold = 0.0
ob_plane_004.location = (-0.5709, -4.185, 2.756)
ob_plane_004.rotation_euler = (0.6304, 0.5368, -0.6044)
ob_plane_004.lineart.crease_threshold = 0.0
ob_plane_003.location = (0.7478, 0.6945, 0.6424)
ob_plane_003.rotation_euler = (0.0, -0.0, 0.602)
ob_plane_003.scale = (0.06025, 0.06025, 0.06025)
ob_plane_003.lineart.crease_threshold = 0.0
ob_plane_002.location = (0.7478, -0.7373, 0.6424)
ob_plane_002.rotation_euler = (0.0, -0.0, 0.5146)
ob_plane_002.scale = (0.06025, 0.06025, 0.06025)
ob_plane_002.lineart.crease_threshold = 0.0
ob_plane_001.location = (-0.7564, -0.7373, 0.6424)
ob_plane_001.rotation_euler = (0.0, -0.0, 0.6627)
ob_plane_001.scale = (0.06025, 0.06025, 0.06025)
ob_plane_001.lineart.crease_threshold = 0.0
ob_plane.location = (-0.7564, 0.6945, 0.6424)
ob_plane.rotation_euler = (0.0, -0.0, 0.4694)
ob_plane.scale = (0.06025, 0.06025, 0.06025)
ob_plane.lineart.crease_threshold = 0.0
ob_plane_005.location = (4.087, -1.261, 2.547)
ob_plane_005.rotation_euler = (0.8019, 0.2633, 1.009)
ob_plane_005.lineart.crease_threshold = 0.0

# ---- collection membership
col_collection_1.objects.link(ob_cube_005)
col_collection_1.objects.link(ob_cube_004)
col_collection_1.objects.link(ob_cube_003)
col_collection_1.objects.link(ob_cube_002)
col_collection_1.objects.link(ob_cube_001)
col_collection_1.objects.link(ob_camera)
col_collection_2.objects.link(ob_spot)
col_collection_2.objects.link(ob_plane_006)
col_collection_2.objects.link(ob_plane_004)
col_collection_2.objects.link(ob_plane_003)
col_collection_2.objects.link(ob_plane_002)
col_collection_2.objects.link(ob_plane_001)
col_collection_2.objects.link(ob_plane)
col_collection_2.objects.link(ob_plane_005)

# ---- scene / render settings (as saved in the file)
scene.camera = ob_camera
scene.frame_start = 1; scene.frame_end = 250; scene.frame_set(1)
scene.render.engine = 'CYCLES'
scene.render.resolution_percentage = 50
scene.render.dither_intensity = 0.0
scene.cycles.use_denoising = False
scene.cycles.samples = 128
scene.cycles.sampling_pattern = 'TABULATED_SOBOL'
scene.cycles.light_sampling_threshold = 0.0
scene.cycles.use_adaptive_sampling = False
scene.cycles.use_light_tree = False
scene.cycles.blur_glossy = 0.0
scene.cycles.sample_clamp_indirect = 0.0
scene.view_settings.view_transform = 'Standard'
bpy.context.view_layer.update()

